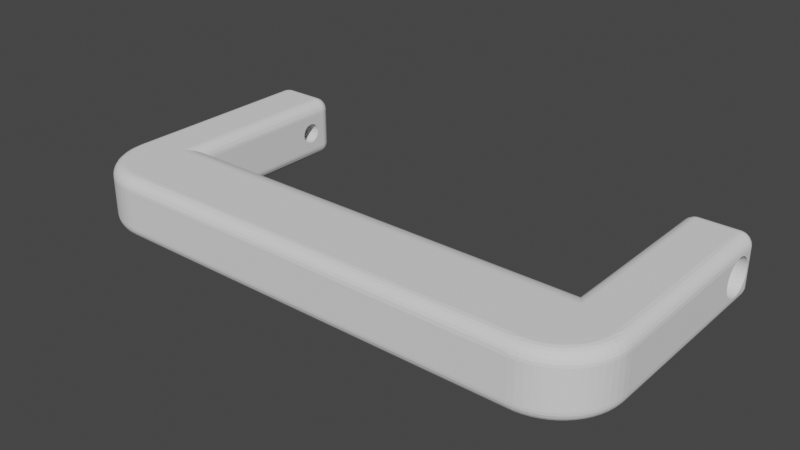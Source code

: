 # Source: handle.blend  (saved by Blender 3.2.14; exported with 4.5.12 LTS)
import bpy
from mathutils import Matrix  # noqa: F401  (used for matrix-valued properties, if any)

bpy.ops.wm.read_factory_settings(use_empty=True)
scene = bpy.context.scene
scene.name = 'Scene'

# ---- collections
col_collection = bpy.data.collections.new('Collection'); scene.collection.children.link(col_collection)

# ---- world
world_world = bpy.data.worlds.new('World'); scene.world = world_world
world_world.use_nodes = True; world_world.node_tree.nodes.clear()
_N = world_world.node_tree.nodes; _L = world_world.node_tree.links
n0 = _N.new('ShaderNodeOutputWorld'); n0.name = 'World Output'; n0.location = (300, 300)
n1 = _N.new('ShaderNodeBackground'); n1.name = 'Background'; n1.location = (10, 300)
n1.inputs[0].default_value = (0.05088, 0.05088, 0.05088, 1.0)
_L.new(n1.outputs[0], n0.inputs[0])
n0.is_active_output = True
world_world.color = (0.05088, 0.05088, 0.05088)
world_world.use_sun_shadow = False
world_world.sun_shadow_jitter_overblur = 0.0

# ---- meshes
me_suitcase_handle_bar = bpy.data.meshes.new('Suitcase_Handle_Bar')
me_suitcase_handle_bar.from_pydata([(-69.3, 17.65, 12.0), (-69.3, 22.1, 12.0), (-69.3, 18.19, 11.96), (52.06, -36.86, 0.195), (52.32, -37.45, 0.531), (50.7, -37.37, 0.195), (-69.3, 18.77, 11.85), (-69.3, 19.32, 11.66), (-69.3, 20.78, 10.68), (-69.3, 21.17, 10.24), (-69.3, 20.34, 11.07), (-69.3, 19.85, 11.4), (-69.3, 21.76, 9.223), (-69.3, 21.5, 9.751), (52.7, -38.32, 1.606), (51.18, -38.89, 1.606), (52.54, -37.95, 1.011), (-69.3, 21.95, 8.665), (-69.3, 22.1, 7.531), (-69.3, 22.06, 8.088), (52.81, -38.56, 2.282), (-69.3, 22.1, 7.469), (-69.3, 22.1, 3.0), (-69.3, 22.06, 6.912), (-69.3, 21.95, 6.335), (-69.3, 21.76, 5.777), (-69.3, 21.5, 5.249), (-69.3, 21.17, 4.759), (52.92, -38.6, 3.0), (51.44, -39.17, 3.0), (-69.3, 20.78, 4.316), (49.91, -39.57, 3.0), (51.26, -39.13, 2.282), (-69.3, 20.34, 3.928), (-69.3, 19.85, 3.601), (-69.3, 19.32, 3.34), (-69.3, 18.77, 3.151), (-69.3, 17.63, 3.0), (-69.3, 18.19, 3.036), (49.6, -39.28, 1.606), (-69.3, 15.88, 11.66), (-69.3, 15.35, 11.4), (-69.3, -24.9, 12.0), (-69.3, 16.43, 11.85), (-69.3, 17.01, 11.96), (-69.3, 17.55, 12.0), (49.65, -39.54, 2.282), (-69.3, 13.14, 6.912), (-69.3, -24.9, 3.0), (-69.3, 13.1, 7.5), (-69.3, 13.14, 8.088), (-69.3, 15.35, 3.601), (-69.3, 15.88, 3.34), (51.05, -38.5, 1.011), (49.52, -38.88, 1.011), (-69.3, 14.86, 3.928), (50.89, -37.98, 0.531), (-69.3, 13.7, 5.249), (-69.3, 13.44, 5.777), (-69.3, 13.25, 6.335), (-69.3, 14.42, 10.68), (-69.3, 14.03, 10.24), (-69.3, 13.7, 9.751), (-69.3, 14.86, 11.07), (-69.3, 13.44, 9.223), (-69.3, 13.25, 8.665), (-69.3, 17.57, 3.0), (-69.3, 17.01, 3.036), (-69.3, 16.43, 3.151), (46.76, -37.57, 0.075), (46.76, -36.9, 0.0), (48.94, -36.68, 0.0), (-69.3, 14.03, 4.759), (-69.3, 14.42, 4.316), (49.15, -37.03, 0.022), (49.41, -38.35, 0.531), (47.9, -38.56, 0.531), (49.29, -37.72, 0.195), (47.98, -39.51, 1.606), (47.95, -39.1, 1.011), (46.76, -39.24, 1.13), (46.76, -38.77, 0.655), (47.85, -37.92, 0.195), (46.76, -38.2, 0.297), (48.0, -39.76, 2.282), (46.76, -39.9, 12.0), (-54.16, -39.9, 12.0), (46.76, -39.9, 3.0), (46.76, -39.6, 1.698), (48.34, -39.82, 3.0), (46.76, -39.83, 2.332), (-54.16, -39.9, 3.0), (58.78, -26.35, 0.0), (49.79, -21.9, 0.0), (58.87, 22.1, 0.0), (49.79, 22.1, 0.0), (57.49, -30.48, 0.0), (28.97, -21.9, 0.0), (28.39, -15.07, 5.462), (46.76, -15.22, 4.904), (28.39, -15.41, 4.386), (28.97, -36.9, 0.0), (12.58, -21.9, 0.0), (-20.18, -36.84, 15.0), (-19.08, -37.08, 14.99), (4.392, -36.9, 0.0), (32.32, -39.02, 0.879), (-11.99, -21.9, 0.0), (-54.16, -14.9, 7.5), (6.998, -14.91, 6.577), (-14.4, -14.91, 6.577), (46.76, -14.98, 5.94), (28.39, -15.07, 9.538), (46.76, -14.98, 9.06), (6.998, -14.91, 8.423), (49.79, -21.9, 15.0), (-56.68, -21.13, 14.96), (37.79, -21.9, 15.0), (-17.08, -21.9, 0.0), (-35.79, -15.07, 5.462), (-28.38, -36.9, 0.0), (-28.38, -21.9, 0.0), (-36.57, -21.9, 0.0), (10.7, -39.02, 0.879), (17.9, -38.45, 0.433), (25.11, -39.47, 1.448), (-54.16, -39.83, 2.332), (-25.34, -37.08, 0.005), (-56.68, -21.13, 0.042), (-35.79, -15.07, 9.538), (28.39, -15.41, 10.61), (-44.76, -36.9, 0.0), (17.7, -16.57, 12.53), (28.39, -15.91, 11.62), (-25.1, -16.57, 12.53), (32.32, -37.79, 0.136), (-54.16, -37.57, 0.075), (-57.19, 22.1, 0.0), (-57.19, -21.9, 0.0), (-66.27, 22.1, 0.0), (-54.16, -14.98, 5.94), (-14.4, -14.91, 8.423), (-35.79, -15.91, 11.62), (46.85, -16.72, 2.288), (-19.75, -16.57, 2.465), (46.78, -16.42, 2.639), (-35.79, -15.41, 10.61), (23.37, -21.9, 15.0), (-54.16, -36.9, 0.0), (-63.42, -32.54, 0.0), (-56.34, -36.68, 0.0), (-65.92, -27.77, 0.0), (-66.18, -26.35, 0.0), (-66.27, -24.9, 0.0), (61.9, 17.65, 12.0), (61.9, 18.19, 11.96), (61.9, 22.1, 12.0), (-32.54, -39.47, 1.448), (-54.16, -39.24, 1.13), (-39.75, -39.02, 0.879), (61.9, 18.77, 11.85), (-54.16, -38.2, 0.297), (-32.54, -38.45, 0.433), (-54.16, -38.77, 0.655), (61.9, 19.32, 11.66), (61.9, 19.85, 11.4), (61.9, 22.1, 3.0), (61.9, 19.32, 3.34), (61.9, 18.77, 3.151), (-54.16, -16.15, 3.0), (-54.18, -16.42, 2.64), (61.9, 21.95, 6.335), (61.9, 22.06, 6.912), (61.9, 22.1, 7.469), (61.9, 21.76, 5.777), (61.9, 21.5, 5.249), (-55.32, 23.74, 13.7), (-55.41, 23.02, 14.25), (-54.98, 23.25, 13.7), (17.7, -19.29, 0.506), (-55.67, -19.55, 0.406), (-35.79, -18.28, 1.01), (61.9, 20.78, 4.316), (61.9, 21.17, 4.759), (61.9, 20.34, 3.928), (61.9, 19.85, 3.601), (61.9, 20.34, 11.07), (61.9, 20.78, 10.68), (61.9, 21.17, 10.24), (61.9, 21.5, 9.751), (61.9, 21.76, 9.223), (-55.3, 24.44, 12.0), (-54.94, 24.08, 12.36), (-54.82, 23.97, 12.0), (61.9, 22.06, 8.088), (61.9, 21.95, 8.665), (61.9, 22.1, 7.531), (61.9, 17.63, 3.0), (61.9, 18.19, 3.036), (-54.82, 22.1, 13.87), (-54.46, 22.1, 13.3), (-54.77, 22.69, 13.7), (-54.44, 22.77, 13.06), (-54.68, 23.4, 13.06), (-54.24, 22.1, 12.67), (-54.53, 23.48, 12.36), (-54.27, 22.81, 12.36), (-54.16, 22.1, 12.0), (-54.24, 22.77, 12.0), (-54.46, 23.4, 12.0), (61.9, -24.9, 12.0), (61.9, 17.01, 11.96), (61.9, 17.55, 12.0), (61.9, 15.88, 11.66), (61.9, 16.43, 11.85), (9.413, -21.9, 15.0), (-20.18, -21.9, 15.0), (61.9, 13.1, 7.5), (61.9, 13.14, 8.088), (61.9, 13.14, 6.912), (61.9, -24.9, 3.0), (61.9, 17.57, 3.0), (61.9, 17.01, 3.036), (61.9, 16.43, 3.151), (-55.77, 24.13, 13.7), (-56.31, 24.41, 13.7), (-56.48, 23.96, 14.25), (61.9, 15.35, 3.601), (61.9, 15.88, 3.34), (-56.05, 23.74, 14.25), (61.9, 14.03, 4.759), (61.9, 13.7, 5.249), (61.9, 14.86, 3.928), (61.9, 14.42, 4.316), (-55.58, 24.41, 13.06), (61.9, 13.44, 5.777), (-56.19, 24.72, 13.06), (-35.79, -15.41, 4.386), (61.9, 13.25, 6.335), (-55.07, 23.96, 13.06), (-35.79, -15.91, 3.379), (28.39, -15.91, 3.379), (61.9, 14.86, 11.07), (61.9, 15.35, 11.4), (61.9, 13.7, 9.751), (61.9, 13.44, 9.223), (61.9, 14.03, 10.24), (61.9, 14.42, 10.68), (-56.69, 23.4, 14.66), (-55.69, 23.42, 14.25), (-54.25, -16.72, 2.291), (-55.88, 22.59, 14.66), (61.9, 13.25, 8.665), (-54.48, -17.38, 1.656), (-55.24, 22.58, 14.25), (-55.3, 22.1, 14.35), (-55.88, 22.1, 14.7), (-56.52, 22.35, 14.91), (-56.71, 22.63, 14.91), (-56.51, 22.1, 14.93), (58.87, 25.1, 12.0), (49.79, 25.1, 3.0), (49.79, 25.1, 12.0), (58.87, 25.1, 3.0), (-56.85, 24.89, 13.06), (-56.89, 24.55, 13.7), (-56.12, 24.89, 12.36), (-66.27, 25.1, 12.0), (-57.19, 25.1, 12.0), (-57.19, 25.1, 3.0), (-66.27, 25.1, 3.0), (-56.83, 25.06, 12.36), (-55.48, 24.55, 12.36), (-57.19, 25.02, 12.67), (-55.88, 24.8, 12.0), (-56.51, 25.02, 12.0), (49.79, 22.1, 15.0), (58.87, 22.1, 15.0), (-57.19, 23.97, 14.35), (-57.19, 23.4, 14.7), (-57.19, 24.44, 13.87), (58.87, -24.9, 15.0), (-66.27, 24.44, 13.87), (-57.19, 22.77, 14.93), (55.02, -33.59, 15.0), (-57.19, 22.1, 15.0), (46.76, -36.9, 15.0), (-66.27, 22.77, 14.93), (-66.27, 23.4, 14.7), (-66.27, 23.97, 14.35), (-54.82, 23.97, 3.0), (-55.88, 24.8, 3.0), (-56.51, 25.02, 3.0), (-54.16, 22.1, 3.0), (-54.24, 22.77, 3.0), (-54.16, 20.1, 7.5), (-54.16, 19.98, 8.273), (-54.16, 19.07, 9.525), (-54.16, 18.37, 9.88), (-54.16, 19.62, 8.971), (-64.4, 19.07, 9.525), (-64.4, 19.98, 8.273), (-64.4, 19.62, 8.971), (-64.4, 18.37, 9.88), (-54.16, 19.98, 6.727), (-54.16, 19.07, 5.475), (-54.16, 18.37, 5.12), (-54.16, 19.62, 6.029), (-54.16, 17.6, 4.997), (-64.4, 19.62, 6.029), (-64.4, 18.37, 5.12), (-64.4, 19.07, 5.475), (-54.46, 23.4, 3.0), (-54.53, 23.48, 2.638), (-54.94, 24.08, 2.638), (-54.27, 22.81, 2.638), (-54.24, 22.1, 2.332), (-55.07, 23.96, 1.936), (-54.68, 23.4, 1.936), (-54.44, 22.77, 1.936), (-54.46, 22.1, 1.698), (-54.77, 22.69, 1.296), (-54.98, 23.25, 1.296), (-54.82, 22.1, 1.13), (-55.24, 22.58, 0.754), (-55.3, 24.44, 3.0), (-56.12, 24.89, 2.638), (-55.48, 24.55, 2.638), (-56.83, 25.06, 2.638), (-55.58, 24.41, 1.936), (-56.19, 24.72, 1.936), (-56.85, 24.89, 1.936), (-55.77, 24.13, 1.296), (-56.31, 24.41, 1.296), (-56.89, 24.55, 1.296), (-57.19, 23.97, 0.655), (-56.05, 23.74, 0.754), (-56.48, 23.96, 0.754), (-56.69, 23.4, 0.344), (-55.32, 23.74, 1.296), (-55.41, 23.02, 0.754), (-55.69, 23.42, 0.754), (-56.71, 22.63, 0.087), (-57.19, 22.77, 0.075), (-57.19, 23.4, 0.297), (-55.3, 22.1, 0.655), (-55.88, 22.59, 0.344), (-55.88, 22.1, 0.297), (-56.52, 22.35, 0.087), (-56.51, 22.1, 0.075), (-55.05, 7.433, 0.879), (-54.6, 7.433, 1.448), (-57.19, 25.02, 2.332), (-57.19, 24.44, 1.13), (-66.27, 23.97, 0.655), (-66.27, 24.44, 1.13), (-66.27, 23.4, 0.297), (-66.27, 22.77, 0.075), (-66.27, 25.02, 2.332), (-66.61, 24.89, 1.936), (-64.4, 18.77, 11.85), (-64.4, 18.19, 11.96), (-64.4, 19.32, 11.66), (-64.4, 19.85, 11.4), (-67.16, 24.41, 13.7), (-66.98, 23.96, 14.25), (-66.57, 24.55, 13.7), (-66.27, 22.1, 15.0), (-66.77, 23.4, 14.66), (-66.94, 22.35, 14.91), (-66.75, 22.63, 14.91), (-66.95, 22.1, 14.93), (-66.27, 25.02, 12.67), (-66.61, 24.89, 13.06), (-67.28, 24.72, 13.06), (-66.64, 25.06, 12.36), (-66.95, 25.02, 12.0), (-67.41, 23.74, 14.25), (-67.69, 24.13, 13.7), (-67.88, 24.41, 13.06), (-67.78, 23.42, 14.25), (-68.14, 23.74, 13.7), (-68.05, 23.02, 14.25), (-67.58, 22.59, 14.66), (-68.48, 23.25, 13.7), (-67.59, 22.1, 14.7), (-68.16, 22.1, 14.35), (-68.22, 22.58, 14.25), (-68.69, 22.69, 13.7), (-68.64, 22.1, 13.87), (-69.0, 22.1, 13.3), (-67.34, 24.89, 12.36), (-67.59, 24.8, 12.0), (-67.98, 24.55, 12.36), (-68.39, 23.96, 13.06), (-68.52, 24.08, 12.36), (-68.16, 24.44, 12.0), (-68.64, 23.97, 12.0), (-68.93, 23.48, 12.36), (-68.78, 23.4, 13.06), (-69.19, 22.81, 12.36), (-69.02, 22.77, 13.06), (-69.22, 22.1, 12.67), (-69.0, 23.4, 12.0), (-69.22, 22.77, 12.0), (-69.28, 17.6, 12.13), (-57.19, -21.9, 15.0), (-69.3, 17.6, 12.0), (-64.4, 17.6, 12.0), (-64.4, 20.34, 11.07), (-69.3, 22.1, 7.5), (-64.4, 20.1, 7.5), (-64.4, 17.6, 10.0), (-54.16, 17.6, 10.0), (-32.64, -36.83, 15.0), (-64.4, 20.78, 10.68), (-64.4, 21.17, 10.24), (-64.4, 21.5, 9.751), (-64.4, 21.76, 9.223), (-64.4, 21.95, 8.665), (-64.4, 22.06, 8.088), (-64.4, 22.1, 7.5), (-69.22, 22.77, 3.0), (-68.64, 23.97, 3.0), (-64.4, 19.98, 6.727), (-64.4, 22.06, 6.912), (-64.4, 21.95, 6.335), (-66.95, 25.02, 3.0), (-67.59, 24.8, 3.0), (-68.16, 24.44, 3.0), (-69.0, 23.4, 3.0), (-64.4, 17.6, 4.997), (-64.4, 21.17, 4.759), (-64.4, 20.78, 4.316), (-64.4, 21.76, 5.777), (-64.4, 21.5, 5.249), (-64.4, 20.34, 3.928), (-64.4, 19.85, 3.601), (-64.4, 19.32, 3.34), (-64.4, 18.77, 3.151), (-64.4, 18.19, 3.036), (-55.62, -36.81, 15.0), (-64.4, 17.6, 2.998), (-64.4, 17.01, 3.036), (-66.57, 24.55, 1.296), (-66.18, -26.35, 15.0), (-66.64, 25.06, 2.638), (-67.28, 24.72, 1.936), (-67.16, 24.41, 1.296), (-63.42, -32.54, 15.0), (-67.88, 24.41, 1.936), (61.79, 22.81, 12.36), (61.82, 22.1, 12.67), (61.82, 22.77, 12.0), (-66.98, 23.96, 0.754), (61.76, 6.433, 12.89), (61.9, 17.6, 12.0), (57.0, 17.6, 12.0), (57.0, 18.19, 11.96), (-66.77, 23.4, 0.344), (57.0, 19.85, 11.4), (-67.41, 23.74, 0.754), (-66.94, 22.35, 0.087), (-66.75, 22.63, 0.087), (-67.58, 22.59, 0.344), (61.82, 22.77, 3.0), (61.9, 22.1, 7.5), (-66.95, 22.1, 0.075), (61.6, 23.4, 12.0), (61.6, 23.4, 3.0), (57.0, 21.76, 5.777), (57.0, 21.5, 5.249), (57.0, 22.06, 8.088), (57.0, 22.1, 7.5), (57.0, 22.06, 6.912), (-67.34, 24.89, 2.638), (57.0, 20.78, 4.316), (57.0, 19.85, 3.601), (-68.52, 24.08, 2.638), (57.0, 20.34, 11.07), (57.0, 20.78, 10.68), (-67.98, 24.55, 2.638), (-67.69, 24.13, 1.296), (61.79, 22.81, 2.638), (-68.39, 23.96, 1.936), (61.82, 22.1, 2.332), (-68.93, 23.48, 2.638), (-69.19, 22.81, 2.638), (-69.22, 22.1, 2.332), (61.76, -9.233, 2.107), (61.9, 17.6, 2.998), (57.0, 18.19, 3.036), (57.0, 18.77, 3.151), (57.0, 17.6, 2.998), (-68.78, 23.4, 1.936), (-68.14, 23.74, 1.296), (57.0, 14.86, 11.07), (57.0, 15.35, 11.4), (57.0, 16.43, 11.85), (57.0, 17.01, 11.96), (57.0, 13.14, 8.088), (-69.0, 22.1, 1.698), (-69.02, 22.77, 1.936), (-68.69, 22.69, 1.296), (-68.48, 23.25, 1.296), (57.0, 13.25, 6.335), (57.0, 13.14, 6.912), (57.0, 17.01, 3.036), (-68.05, 23.02, 0.754), (-67.78, 23.42, 0.754), (-67.59, 22.1, 0.297), (-68.16, 22.1, 0.655), (-68.22, 22.58, 0.754), (57.0, 15.88, 3.34), (-68.64, 22.1, 1.13), (-40.13, -39.02, 14.12), (-54.16, -39.24, 13.87), (-33.11, -39.47, 13.55), (57.0, 15.35, 3.601), (57.0, 14.42, 4.316), (57.0, 14.03, 4.759), (57.0, 13.44, 9.223), (-68.41, 9.913, 0.879), (57.0, 14.03, 10.24), (-54.16, -39.83, 12.67), (-15.57, -39.9, 12.18), (57.0, 14.42, 10.68), (-69.3, 17.6, 2.998), (61.82, -24.9, 12.67), (-55.62, 7.433, 14.57), (61.82, -24.9, 2.332), (61.72, -26.54, 12.72), (61.82, -26.47, 12.0), (-54.17, 7.433, 12.18), (-54.16, -6.976, 12.0), (61.79, -25.72, 2.282), (61.82, -26.47, 3.0), (-54.16, 15.22, 8.273), (-54.16, 15.1, 7.5), (-54.16, 16.83, 9.88), (-54.16, 16.13, 9.525), (-54.16, 15.58, 8.971), (60.29, 24.13, 13.7), (60.01, 23.74, 14.25), (60.38, 23.42, 14.25), (-64.4, 15.22, 8.273), (59.76, 24.41, 13.7), (60.48, 24.41, 13.06), (-64.4, 15.58, 8.971), (-64.4, 16.13, 9.525), (-64.4, 16.83, 9.88), (60.74, 23.74, 13.7), (-54.16, 1.216, 3.0), (59.93, 23.02, 14.66), (-54.16, 16.13, 5.475), (-54.16, 16.83, 5.12), (-54.16, 15.58, 6.029), (60.19, 22.1, 14.7), (60.65, 23.02, 14.25), (-64.4, 15.22, 6.727), (-54.16, 15.22, 6.727), (-64.4, 15.58, 6.029), (61.08, 23.25, 13.7), (-64.4, 16.13, 5.475), (60.82, 22.58, 14.25), (60.76, 22.1, 14.35), (61.24, 22.1, 13.87), (61.29, 22.69, 13.7), (-68.41, 6.433, 14.12), (-69.16, -9.233, 12.89), (60.58, 24.55, 12.36), (60.99, 23.96, 13.06), (61.12, 24.08, 12.36), (59.88, 24.72, 13.06), (59.94, 24.89, 12.36), (-64.4, 15.88, 11.66), (-64.4, 15.35, 11.4), (-64.4, 16.43, 11.85), (-64.4, 17.01, 11.96), (61.24, 23.97, 12.0), (60.76, 24.44, 12.0), (60.19, 24.8, 12.0), (-64.4, 15.1, 7.5), (61.38, 23.4, 13.06), (61.53, 23.48, 12.36), (-64.4, 13.14, 6.912), (-64.4, 13.25, 6.335), (-64.4, 13.7, 5.249), (-64.4, 13.44, 5.777), (-64.4, 13.1, 7.5), (61.62, 22.77, 13.06), (61.6, 22.1, 13.3), (-64.4, 13.25, 8.665), (-64.4, 13.44, 9.223), (-64.4, 13.14, 8.088), (-64.4, 14.86, 3.928), (-64.4, 14.42, 4.316), (-64.4, 16.83, 5.12), (-64.4, 15.35, 3.601), (-64.4, 15.88, 3.34), (-64.4, 16.43, 3.151), (-64.4, 14.03, 4.759), (59.58, 23.96, 14.25), (58.87, 23.97, 14.35), (59.52, 23.33, 14.66), (59.17, 24.55, 13.7), (58.87, 24.44, 13.87), (-64.4, 14.42, 10.68), (-64.4, 14.86, 11.07), (-64.4, 13.7, 9.751), (59.21, 24.89, 13.06), (-64.4, 14.03, 10.24), (49.79, 23.97, 14.35), (49.79, 24.44, 13.87), (59.04, 23.48, 14.66), (58.87, 23.4, 14.7), (59.41, 22.58, 14.91), (-67.84, 3.819, 0.433), (58.87, 22.77, 14.93), (59.55, 22.1, 14.93), (59.24, 25.06, 12.36), (58.87, 25.02, 12.67), (59.55, 25.02, 12.0), (-69.22, -24.9, 2.332), (60.19, 24.8, 3.0), (59.55, 25.02, 3.0), (-54.6, 7.433, 13.55), (-55.05, 7.433, 14.12), (57.0, 18.77, 11.85), (57.0, 19.32, 11.66), (-57.01, -7.233, 14.99), (49.79, 22.77, 14.93), (49.79, 25.02, 12.67), (49.45, 24.89, 13.06), (57.0, 17.6, 10.0), (57.0, 18.37, 9.88), (-55.62, 7.433, 0.433), (57.0, 20.1, 7.5), (57.0, 19.98, 8.273), (57.0, 21.95, 8.665), (57.0, 21.76, 9.223), (46.76, 18.37, 9.88), (57.0, 19.07, 9.525), (57.0, 21.17, 10.24), (57.0, 21.5, 9.751), (57.0, 19.62, 8.971), (61.24, 23.97, 3.0), (60.76, 24.44, 3.0), (-54.6, -7.233, 1.448), (-54.3, -7.233, 2.107), (57.0, 17.6, 4.997), (57.0, 18.37, 5.12), (57.0, 19.07, 5.475), (57.0, 19.98, 6.727), (57.0, 19.62, 6.029), (57.0, 21.95, 6.335), (57.0, 21.17, 4.759), (-68.86, -1.4, 13.55), (-68.41, -9.233, 14.12), (57.0, 20.34, 3.928), (57.0, 19.32, 3.34), (-68.86, 3.819, 1.448), (57.0, 16.43, 3.151), (57.0, 16.83, 5.12), (61.12, 24.08, 2.638), (60.58, 24.55, 2.638), (59.94, 24.89, 2.638), (-54.16, -15.22, 4.904), (60.48, 24.41, 1.936), (-54.6, -7.233, 13.55), (61.38, 23.4, 1.936), (60.99, 23.96, 1.936), (59.88, 24.72, 1.936), (59.76, 24.41, 1.296), (60.29, 24.13, 1.296), (-55.62, -7.233, 0.433), (-57.01, -7.233, 0.005), (61.53, 23.48, 2.638), (-67.84, -1.4, 14.57), (61.08, 23.25, 1.296), (61.29, 22.69, 1.296), (60.74, 23.74, 1.296), (-66.95, -24.9, 0.075), (-66.46, -2.275, 0.005), (61.62, 22.77, 1.936), (61.6, 22.1, 1.698), (-67.84, -14.46, 0.433), (-68.41, -14.46, 0.879), (-68.86, -14.46, 1.448), (60.38, 23.42, 0.754), (60.65, 23.02, 0.754), (60.01, 23.74, 0.754), (59.93, 23.02, 0.344), (59.52, 23.33, 0.344), (61.24, 22.1, 1.13), (60.82, 22.58, 0.754), (60.76, 22.1, 0.655), (60.19, 22.1, 0.297), (58.87, 25.02, 2.332), (49.79, 25.02, 2.332), (59.24, 25.06, 2.638), (59.21, 24.89, 1.936), (59.17, 24.55, 1.296), (58.87, 24.44, 1.13), (58.87, 23.97, 0.655), (59.58, 23.96, 0.754), (59.04, 23.48, 0.344), (58.87, 23.4, 0.297), (49.79, 23.97, 0.655), (-55.21, -18.8, 14.27), (-54.82, -18.09, 13.87), (59.41, 22.58, 0.087), (59.55, 22.1, 0.075), (58.87, 22.77, 0.075), (-56.17, -20.34, 14.82), (-54.16, -16.15, 12.0), (-54.16, -14.98, 9.06), (-56.17, -20.34, 0.176), (49.45, 24.89, 1.936), (49.79, 23.4, 0.297), (49.79, 22.77, 0.075), (49.79, 23.4, 14.7), (49.62, 23.48, 14.66), (49.49, 24.55, 13.7), (48.9, 24.41, 13.7), (49.12, 22.1, 14.93), (49.15, 22.43, 14.91), (49.43, 25.06, 12.36), (49.08, 23.96, 14.25), (48.37, 24.13, 13.7), (48.65, 23.74, 14.25), (48.78, 24.72, 13.06), (48.18, 24.41, 13.06), (49.14, 23.33, 14.66), (48.29, 23.42, 14.25), (49.31, 22.63, 14.91), (48.74, 23.02, 14.66), (48.47, 22.1, 14.7), (48.01, 23.02, 14.25), (47.58, 23.25, 13.7), (47.92, 23.74, 13.7), (47.84, 22.58, 14.25), (47.42, 22.1, 13.87), (47.9, 22.1, 14.35), (-68.64, -24.9, 13.87), (-69.0, -24.9, 13.3), (48.72, 24.89, 12.36), (47.54, 24.08, 12.36), (47.67, 23.96, 13.06), (-67.59, -24.9, 14.7), (-68.16, -24.9, 0.655), (48.08, 24.55, 12.36), (49.12, 25.02, 12.0), (48.47, 24.8, 12.0), (47.9, 24.44, 12.0), (47.42, 23.97, 12.0), (49.12, 25.02, 3.0), (47.28, 23.4, 13.06), (47.37, 22.69, 13.7), (47.06, 22.1, 13.3), (47.13, 23.48, 12.36), (47.04, 22.77, 13.06), (46.84, 22.1, 12.67), (46.87, 22.81, 12.36), (47.06, 23.4, 12.0), (46.84, 22.77, 12.0), (46.76, 22.1, 12.0), (46.76, 20.1, 7.5), (-55.67, -19.55, 14.59), (-25.1, -19.29, 14.49), (46.76, 17.6, 10.0), (48.47, 24.8, 3.0), (47.42, 23.97, 3.0), (46.76, 19.62, 8.971), (46.76, 19.98, 8.273), (46.76, 19.07, 9.525), (46.76, 18.37, 5.12), (46.76, 19.98, 6.727), (46.76, 19.62, 6.029), (46.84, 22.77, 3.0), (46.76, 22.1, 3.0), (46.76, 19.07, 5.475), (46.76, 17.6, 4.997), (-54.16, -37.57, 14.93), (-54.16, -38.2, 14.7), (-33.11, -38.45, 14.57), (49.79, 24.44, 1.13), (49.49, 24.55, 1.296), (-54.16, -39.6, 13.3), (49.43, 25.06, 2.638), (49.62, 23.48, 0.344), (49.14, 23.33, 0.344), (-54.48, -17.38, 13.34), (28.39, -18.28, 13.99), (-54.25, -16.72, 12.71), (49.15, 22.43, 0.087), (49.12, 22.1, 0.075), (49.31, 22.63, 0.087), (47.9, 24.44, 3.0), (48.72, 24.89, 2.638), (48.08, 24.55, 2.638), (47.54, 24.08, 2.638), (48.78, 24.72, 1.936), (48.18, 24.41, 1.936), (48.9, 24.41, 1.296), (48.37, 24.13, 1.296), (-54.16, -15.22, 10.1), (47.67, 23.96, 1.936), (-54.16, -15.62, 11.08), (-54.16, -15.62, 3.916), (-55.21, -18.8, 0.726), (-54.82, -18.09, 1.13), (49.08, 23.96, 0.754), (48.65, 23.74, 0.754), (48.29, 23.42, 0.754), (47.58, 23.25, 1.296), (47.92, 23.74, 1.296), (47.37, 22.69, 1.296), (47.04, 22.77, 1.936), (48.74, 23.02, 0.344), (48.47, 22.1, 0.297), (48.01, 23.02, 0.754), (47.84, 22.58, 0.754), (47.9, 22.1, 0.655), (47.42, 22.1, 1.13), (47.65, 9.913, 0.879), (47.06, 23.4, 3.0), (47.13, 23.48, 2.638), (46.87, 22.81, 2.638), (46.84, 22.1, 2.332), (47.06, 22.1, 1.698), (47.28, 23.4, 1.936), (61.01, 6.433, 14.12), (57.0, 15.88, 11.66), (57.0, 16.83, 9.88), (57.0, 15.22, 8.273), (57.0, 15.1, 7.5), (57.0, 13.1, 7.5), (57.0, 15.58, 8.971), (57.0, 13.7, 9.751), (57.0, 13.25, 8.665), (57.0, 15.22, 6.727), (57.0, 15.58, 6.029), (57.0, 14.86, 3.928), (57.0, 16.13, 5.475), (57.0, 13.7, 5.249), (57.0, 13.44, 5.777), (57.0, 16.13, 9.525), (61.01, 6.433, 0.879), (61.46, -1.4, 1.448), (47.65, 6.85, 14.12), (47.2, 6.85, 13.55), (48.22, 6.85, 14.57), (46.76, 15.22, 8.273), (46.76, 15.1, 7.5), (46.76, 15.58, 8.971), (46.76, -6.976, 12.0), (46.76, 16.13, 9.525), (46.76, 16.83, 9.88), (46.76, 15.22, 6.727), (46.76, 1.216, 3.0), (46.76, 15.58, 6.029), (46.76, 16.13, 5.475), (46.76, 16.83, 5.12), (48.22, 3.819, 0.433), (61.46, -1.4, 13.55), (59.06, 6.433, 0.005), (47.2, 3.819, 1.448), (60.44, -1.4, 14.57), (59.77, -9.233, 14.86), (61.6, -24.9, 13.3), (60.44, -1.4, 0.433), (61.01, -9.233, 0.879), (60.76, -24.9, 0.655), (60.19, -24.9, 0.297), (47.2, -8.4, 13.55), (48.22, -8.4, 14.57), (48.77, -20.34, 14.82), (48.89, -2.275, 0.136), (47.81, -18.8, 0.726), (61.01, -9.233, 14.12), (61.24, -24.9, 13.87), (60.19, -24.9, 14.7), (61.24, -24.9, 1.13), (61.6, -24.9, 1.698), (49.61, -8.4, 14.99), (46.9, -8.4, 12.89), (46.76, -16.15, 12.0), (46.78, -16.42, 12.36), (46.76, -14.9, 7.5), (47.81, -18.8, 14.27), (48.27, -19.56, 14.6), (49.61, -14.46, 0.005), (46.9, -14.46, 2.107), (46.77, -14.46, 2.819), (47.2, -14.46, 1.448), (46.76, -15.22, 10.1), (59.55, -24.9, 0.075), (60.76, -24.9, 14.35), (59.55, -24.9, 14.93), (46.85, -16.72, 12.71), (46.76, -15.62, 11.08), (47.42, -18.09, 13.87), (47.09, -17.39, 13.35), (49.29, -21.14, 14.96), (46.76, -15.62, 3.916), (48.77, -20.34, 0.175), (49.29, -21.14, 0.042), (46.76, -16.15, 3.0), (-69.22, -24.9, 12.67), (-68.16, -24.9, 14.35), (-68.64, -24.9, 1.13), (-69.19, -25.72, 12.72), (47.42, -18.09, 1.129), (47.09, -17.39, 1.65), (-66.95, -24.9, 14.93), (-67.33, -25.62, 14.81), (-8.549, -39.76, 12.89), (-66.32, -27.6, 14.98), (-67.8, -27.16, 14.47), (-67.17, -27.05, 14.81), (-68.52, -25.68, 13.99), (-68.75, -27.31, 13.39), (-68.34, -27.24, 13.99), (-68.93, -25.71, 13.39), (-69.01, -27.35, 12.72), (-69.22, -26.47, 12.0), (-68.97, -28.02, 12.0), (48.27, -19.56, 0.404), (-66.85, -28.45, 14.81), (-65.43, -30.17, 14.98), (-66.38, -29.82, 14.81), (-68.64, -28.96, 12.72), (-68.39, -28.89, 13.39), (-68.0, -28.78, 13.99), (-67.47, -28.63, 14.47), (-67.87, -30.41, 13.39), (-67.48, -30.26, 13.99), (-68.56, -29.53, 12.0), (-68.97, -28.02, 3.0), (59.05, -26.93, 14.98), (59.63, -27.76, 14.81), (-66.98, -30.06, 14.47), (-66.32, -31.42, 14.47), (-65.0, -32.34, 14.81), (-64.41, -31.94, 14.98), (-68.11, -30.51, 12.72), (61.46, -26.51, 13.39), (60.26, -27.9, 14.47), (60.51, -26.41, 14.47), (57.39, -31.37, 14.98), (58.3, -29.55, 14.98), (-66.81, -31.68, 13.99), (-67.99, -31.0, 12.0), (-67.4, -32.0, 12.72), (-69.22, -26.47, 3.0), (-67.99, -31.0, 3.0), (-69.0, -24.9, 1.698), (-67.59, -24.9, 0.297), (61.05, -26.47, 13.99), (-67.03, -27.76, 0.195), (-68.45, -26.47, 1.011), (61.2, -28.1, 13.39), (-69.12, -26.54, 2.282), (-67.91, -26.41, 0.531), (-68.86, -26.51, 1.606), (-64.57, -32.92, 0.195), (-65.12, -30.77, 0.022), (-63.56, -33.01, 0.022), (61.57, -28.02, 12.0), (60.79, -28.01, 13.99), (60.75, -29.66, 13.39), (61.45, -28.16, 12.72), (61.0, -29.74, 12.72), (-66.63, -29.14, 0.195), (-67.66, -27.9, 0.531), (-68.19, -28.01, 1.011), (-68.6, -28.1, 1.606), (-67.76, -29.53, 1.011), (60.36, -29.53, 13.99), (-68.85, -28.16, 2.282), (61.16, -29.53, 12.0), (59.23, -29.14, 14.81), (-67.24, -29.35, 0.531), (59.84, -29.35, 14.47), (-65.39, -31.74, 0.195), (-66.08, -30.48, 0.195), (60.37, -31.26, 12.72), (60.59, -31.0, 12.0), (-66.67, -30.75, 0.531), (-68.56, -29.53, 3.0), (-67.54, -31.15, 1.606), (-67.77, -31.26, 2.282), (-68.15, -29.66, 1.606), (-68.4, -29.74, 2.282), (59.76, -30.98, 13.99), (60.14, -31.15, 13.39), (-67.16, -30.98, 1.011), (59.27, -30.75, 14.47), (23.03, -38.45, 14.57), (-57.22, -36.86, 14.98), (-56.69, -37.72, 14.81), (60.59, -31.0, 3.0), (-54.16, -38.77, 14.35), (58.69, -30.48, 14.81), (58.54, -32.08, 14.47), (-55.38, -39.51, 13.39), (-55.35, -39.1, 13.99), (-55.3, -38.56, 14.47), (-56.92, -38.88, 13.99), (-56.81, -38.35, 14.47), (-57.0, -39.28, 13.39), (-57.05, -39.54, 12.72), (-55.4, -39.76, 12.72), (59.87, -32.4, 12.0), (-58.45, -38.5, 13.99), (59.93, -25.62, 0.195), (-59.79, -35.91, 14.98), (-59.46, -36.86, 14.81), (61.12, -25.68, 1.011), (-58.1, -37.37, 14.81), (61.53, -25.71, 1.606), (60.94, -27.24, 1.011), (-60.75, -36.21, 14.81), (-59.72, -37.45, 14.47), (-61.08, -36.77, 14.47), (61.35, -27.31, 1.606), (61.61, -27.35, 2.282), (61.57, -28.02, 3.0), (60.4, -27.16, 0.531), (59.77, -27.05, 0.195), (-58.29, -37.98, 14.47), (-58.58, -38.89, 13.39), (-58.65, -39.13, 12.72), (-57.31, -39.57, 12.0), (44.08, -39.02, 14.12), (44.08, -39.47, 13.55), (46.76, -39.24, 13.87), (-58.84, -39.17, 12.0), (-57.31, -39.57, 3.0), (-55.74, -39.82, 3.0), (-61.35, -37.24, 13.99), (-59.94, -37.95, 13.99), (-61.56, -37.59, 13.39), (-60.1, -38.32, 13.39), (-60.21, -38.56, 12.72), (-60.32, -38.6, 12.0), (-61.69, -37.81, 12.72), (60.6, -28.78, 1.011), (-55.74, -39.82, 12.0), (-58.84, -39.17, 3.0), (-60.32, -38.6, 3.0), (-54.51, -37.26, 0.022), (58.92, -27.6, 0.022), (44.08, -39.76, 12.89), (46.76, -39.83, 12.67), (-56.55, -37.01, 0.022), (-59.17, -36.2, 0.022), (61.16, -29.53, 3.0), (60.07, -28.63, 0.531), (61.24, -28.96, 2.282), (-54.57, -39.55, 1.606), (-54.16, -39.6, 1.698), (60.99, -28.89, 1.606), (-54.54, -38.6, 0.531), (-56.06, -38.47, 0.531), (58.98, -29.82, 0.195), (-56.19, -39.42, 1.606), (-55.97, -37.84, 0.195), (-57.4, -37.56, 0.195), (60.71, -30.51, 2.282), (-56.14, -39.01, 1.011), (60.0, -32.0, 2.282), (-56.23, -39.67, 2.282), (59.58, -30.06, 0.531), (-57.79, -39.11, 1.606), (60.08, -30.26, 1.011), (-57.86, -39.36, 2.282), (60.47, -30.41, 1.606), (-61.54, -34.85, 0.022), (-58.78, -37.13, 0.195), (59.41, -31.68, 1.011), (58.92, -31.42, 0.531), (58.36, -31.12, 0.195), (58.13, -32.71, 0.531), (57.01, -31.94, 0.022), (55.69, -33.51, 0.022), (-59.01, -37.73, 0.531), (-57.56, -38.19, 0.531), (-59.2, -38.24, 1.011), (59.01, -32.36, 13.99), (57.99, -31.74, 14.81), (-59.44, -38.87, 2.282), (56.15, -33.01, 14.98), (59.58, -32.71, 12.72), (59.36, -32.58, 13.39), (58.43, -33.9, 13.39), (58.11, -33.65, 13.99), (-60.41, -37.13, 0.531), (-57.69, -38.71, 1.011), (57.68, -33.32, 14.47), (58.64, -34.06, 12.72), (-60.84, -37.98, 1.606), (-59.35, -38.63, 1.606), (59.01, -33.72, 12.0), (-60.96, -38.21, 2.282), (57.07, -34.83, 13.99), (58.01, -34.94, 12.0), (57.55, -35.3, 12.72), (54.14, -34.85, 14.98), (-60.65, -37.61, 1.011), (51.76, -36.2, 14.98), (49.15, -37.01, 14.98), (-62.25, -37.17, 1.606), (-62.03, -36.83, 1.011), (56.21, -34.01, 14.81), (56.67, -34.46, 14.47), (55.9, -35.9, 13.99), (55.55, -35.48, 14.47), (57.36, -35.12, 13.39), (-64.1, -33.48, 14.81), (56.89, -36.05, 12.0), (-61.55, -34.86, 14.98), (56.17, -36.21, 13.39), (-61.97, -35.43, 14.81), (-63.09, -34.51, 14.81), (-63.53, -34.98, 14.47), (-64.59, -33.9, 14.47), (-65.0, -34.26, 13.99), (-63.9, -35.38, 13.99), (56.33, -36.41, 12.72), (55.66, -37.03, 12.0), (-65.53, -32.71, 14.47), (-65.98, -33.02, 13.99), (55.66, -37.03, 3.0), (-65.98, -33.02, 13.99), (53.97, -35.84, 14.81), (54.33, -36.37, 14.47), (54.62, -36.83, 13.99), (54.85, -37.17, 13.39), (54.99, -37.38, 12.72), (-67.17, -31.88, 13.39), (54.33, -37.89, 12.0), (-66.53, -33.4, 12.72), (-66.32, -33.25, 13.39), (52.72, -36.56, 14.81), (-65.98, -33.02, 13.99), (53.56, -38.21, 12.72), (-65.32, -34.53, 13.39), (-67.27, -32.4, 3.0), (-67.27, -32.4, 12.0), (-65.51, -34.69, 12.72), (-66.41, -33.72, 12.0), (-65.41, -34.94, 12.0), (-62.35, -35.94, 14.47), (-62.68, -36.38, 13.99), (52.92, -38.6, 12.0), (59.01, -33.72, 3.0), (54.33, -37.89, 3.0), (59.77, -31.88, 1.606), (59.87, -32.4, 3.0), (59.13, -33.4, 2.282), (-62.92, -36.71, 13.39), (58.58, -33.02, 1.011), (58.92, -33.25, 1.606), (58.58, -33.02, 1.011), (58.58, -33.02, 1.011), (-64.18, -35.68, 13.39), (-64.36, -35.87, 12.72), (56.7, -33.48, 0.195), (-64.29, -36.05, 12.0), (-63.08, -36.92, 12.72), (58.01, -34.94, 3.0), (58.11, -34.69, 2.282), (-63.06, -37.03, 12.0), (57.92, -34.53, 1.606), (-64.29, -36.05, 3.0), (57.6, -34.26, 1.011), (-61.73, -37.89, 12.0), (57.19, -33.9, 0.531), (-63.06, -37.03, 3.0), (56.13, -34.98, 0.531), (55.69, -34.51, 0.195), (54.57, -35.43, 0.195), (56.5, -35.38, 1.011), (56.78, -35.68, 1.606), (54.95, -35.94, 0.531), (53.58, -35.23, 0.022), (56.96, -35.87, 2.282), (56.89, -36.05, 3.0), (55.28, -36.38, 1.011), (-63.61, -34.01, 0.195), (-62.54, -34.98, 0.195), (55.52, -36.71, 1.606), (55.67, -36.92, 2.282), (-64.07, -34.46, 0.531), (-65.08, -33.32, 0.531), (-64.47, -34.83, 1.011), (54.16, -37.59, 1.606), (53.95, -37.24, 1.011), (-62.95, -35.48, 0.531), (-64.76, -35.12, 1.606), (-64.95, -35.3, 2.282), (-66.04, -34.06, 2.282), (53.68, -36.77, 0.531), (-65.83, -33.9, 1.606), (-63.3, -35.9, 1.011), (-63.56, -36.21, 1.606), (54.29, -37.81, 2.282), (-65.94, -32.08, 0.531), (53.44, -37.98, 13.39), (53.25, -37.61, 13.99), (53.01, -37.13, 14.47), (-65.51, -33.65, 1.011), (51.38, -37.13, 14.81), (50.0, -37.56, 14.81), (51.8, -38.24, 13.99), (51.61, -37.73, 14.47), (51.95, -38.63, 13.39), (-66.41, -32.36, 1.011), (-66.76, -32.58, 1.606), (52.04, -38.87, 12.72), (50.39, -39.11, 13.39), (50.29, -38.71, 13.99), (-66.98, -32.71, 2.282), (50.46, -39.36, 12.72), (51.44, -39.17, 12.0), (-66.41, -33.72, 3.0), (-65.41, -34.94, 3.0), (50.16, -38.19, 14.47), (49.91, -39.57, 12.0), (48.83, -39.67, 12.72), (48.79, -39.42, 13.39), (48.74, -39.01, 13.99), (-61.37, -35.84, 0.195), (46.76, -37.57, 14.93), (44.08, -37.79, 14.86), (46.76, -38.2, 14.7), (47.11, -37.26, 14.98), (48.57, -37.84, 14.81), (-61.73, -36.37, 0.531), (48.66, -38.47, 14.47), (-62.39, -37.38, 2.282), (47.17, -39.55, 13.39), (47.14, -38.6, 14.47), (44.08, -38.45, 14.57), (46.76, -38.77, 14.35), (-61.73, -37.89, 3.0), (46.76, -39.6, 13.3), (48.34, -39.82, 12.0), (51.13, -36.46, 0.022), (-63.73, -36.41, 2.282), (53.35, -36.21, 0.195), (23.03, -39.47, 13.55)], [], [(0, 1, 2), (3, 4, 5), (6, 2, 1), (7, 6, 1), (8, 1, 9), (8, 10, 1), (11, 7, 1), (1, 10, 11), (12, 13, 1), (9, 1, 13), (14, 15, 16), (17, 12, 1), (1, 18, 19), (19, 17, 1), (15, 14, 20), (21, 22, 23), (23, 22, 24), (24, 22, 25), (26, 25, 22), (27, 26, 22), (28, 29, 20), (30, 27, 22), (31, 32, 29), (33, 30, 22), (32, 20, 29), (34, 33, 22), (35, 34, 22), (22, 36, 35), (22, 37, 38), (38, 36, 22), (32, 39, 15), (15, 20, 32), (40, 41, 42), (43, 40, 42), (44, 43, 42), (45, 44, 42), (46, 32, 31), (46, 39, 32), (47, 48, 49), (50, 49, 42), (48, 51, 52), (53, 39, 54), (51, 48, 55), (16, 53, 56), (57, 48, 58), (4, 16, 56), (16, 15, 53), (58, 48, 59), (59, 48, 47), (15, 39, 53), (56, 5, 4), (60, 61, 42), (62, 42, 61), (42, 41, 63), (60, 42, 63), (64, 42, 62), (50, 42, 65), (64, 65, 42), (66, 48, 67), (68, 67, 48), (69, 70, 71), (57, 72, 48), (72, 73, 48), (73, 55, 48), (68, 48, 52), (42, 49, 48), (71, 74, 69), (75, 76, 77), (78, 79, 54), (54, 39, 78), (54, 79, 76), (76, 75, 54), (75, 53, 54), (80, 81, 79), (82, 74, 77), (80, 79, 78), (82, 76, 83), (77, 76, 82), (56, 53, 75), (78, 39, 46), (78, 46, 84), (85, 86, 87), (82, 83, 69), (81, 76, 79), (81, 83, 76), (78, 88, 80), (69, 74, 82), (88, 78, 84), (31, 89, 46), (87, 84, 89), (87, 90, 84), (88, 84, 90), (84, 46, 89), (87, 86, 91), (92, 93, 94), (95, 94, 93), (96, 93, 92), (98, 99, 100), (81, 106, 83), (108, 109, 110), (98, 109, 111), (109, 98, 110), (112, 113, 114), (115, 116, 117), (98, 100, 119), (123, 124, 83), (123, 83, 106), (106, 125, 123), (126, 125, 90), (105, 101, 127), (102, 128, 97), (112, 129, 130), (102, 107, 128), (132, 133, 134), (135, 136, 127), (87, 126, 90), (137, 138, 139), (119, 140, 110), (98, 119, 110), (112, 114, 141), (112, 141, 129), (110, 140, 108), (114, 108, 141), (133, 142, 134), (143, 144, 145), (146, 130, 129), (146, 133, 130), (147, 117, 116), (118, 128, 107), (151, 152, 138), (120, 127, 131), (120, 105, 127), (152, 153, 138), (153, 139, 138), (151, 138, 149), (154, 155, 156), (157, 158, 159), (155, 160, 156), (161, 162, 163), (160, 164, 156), (164, 165, 156), (166, 167, 168), (121, 128, 118), (169, 144, 170), (171, 166, 172), (173, 172, 166), (174, 166, 171), (175, 166, 174), (176, 177, 178), (179, 180, 181), (182, 166, 183), (183, 166, 175), (184, 166, 182), (166, 185, 167), (166, 184, 185), (156, 165, 186), (187, 156, 186), (188, 156, 187), (189, 156, 188), (190, 156, 189), (191, 192, 193), (194, 156, 195), (196, 156, 194), (190, 195, 156), (197, 166, 198), (199, 200, 201), (200, 202, 201), (202, 203, 178), (198, 166, 168), (202, 178, 201), (133, 146, 142), (200, 204, 202), (205, 203, 206), (193, 192, 205), (204, 206, 202), (206, 203, 202), (206, 204, 207), (207, 208, 206), (208, 209, 206), (209, 205, 206), (209, 193, 205), (210, 211, 212), (210, 213, 214), (210, 214, 211), (215, 147, 116), (216, 215, 116), (210, 217, 218), (219, 217, 220), (221, 222, 220), (222, 223, 220), (224, 225, 226), (227, 220, 228), (220, 223, 228), (226, 229, 224), (230, 231, 220), (227, 232, 220), (230, 220, 233), (225, 224, 234), (235, 220, 231), (232, 233, 220), (225, 234, 236), (237, 119, 100), (238, 220, 235), (220, 238, 219), (239, 176, 178), (240, 237, 241), (100, 241, 237), (210, 242, 243), (244, 210, 245), (246, 210, 244), (242, 210, 247), (248, 229, 226), (243, 213, 210), (229, 249, 224), (144, 169, 240), (229, 248, 249), (144, 250, 170), (240, 241, 144), (248, 177, 249), (251, 177, 248), (218, 252, 210), (245, 210, 252), (247, 210, 246), (210, 220, 217), (176, 249, 177), (176, 224, 249), (144, 253, 250), (122, 128, 121), (254, 255, 199), (199, 201, 254), (201, 178, 254), (256, 255, 251), (255, 254, 251), (177, 254, 178), (248, 257, 251), (256, 251, 257), (177, 251, 254), (258, 257, 248), (257, 259, 256), (260, 261, 262), (261, 260, 263), (192, 239, 205), (205, 239, 203), (192, 234, 239), (239, 178, 203), (239, 224, 176), (225, 236, 264), (264, 265, 225), (224, 239, 234), (266, 236, 234), (267, 268, 269), (269, 270, 267), (271, 264, 236), (271, 236, 266), (192, 272, 234), (271, 273, 264), (272, 266, 234), (272, 192, 191), (191, 274, 272), (274, 275, 266), (271, 266, 275), (266, 272, 274), (276, 115, 277), (248, 278, 279), (248, 226, 278), (225, 265, 278), (265, 280, 278), (265, 264, 280), (281, 277, 115), (282, 278, 280), (226, 225, 278), (279, 283, 248), (284, 281, 115), (257, 285, 259), (258, 285, 257), (283, 285, 258), (248, 283, 258), (275, 268, 271), (271, 268, 273), (287, 283, 288), (289, 288, 278), (282, 280, 264), (193, 209, 290), (291, 274, 191), (291, 292, 275), (291, 275, 274), (293, 294, 207), (290, 191, 193), (295, 207, 296), (297, 207, 298), (299, 207, 297), (207, 299, 296), (297, 300, 299), (298, 300, 297), (296, 301, 295), (301, 296, 302), (299, 302, 296), (299, 300, 302), (298, 303, 300), (209, 208, 294), (208, 207, 294), (304, 293, 295), (293, 305, 306), (307, 305, 293), (293, 304, 307), (207, 295, 293), (308, 293, 306), (307, 309, 305), (307, 304, 309), (268, 275, 292), (269, 268, 292), (308, 306, 310), (305, 311, 306), (310, 306, 311), (309, 311, 305), (209, 312, 290), (209, 294, 312), (313, 314, 290), (290, 312, 313), (312, 315, 313), (312, 294, 315), (294, 293, 315), (293, 316, 315), (317, 313, 318), (319, 320, 321), (322, 318, 319), (315, 319, 318), (321, 322, 319), (313, 315, 318), (319, 315, 316), (316, 320, 319), (321, 323, 324), (321, 320, 323), (325, 291, 191), (191, 290, 325), (290, 314, 325), (326, 292, 291), (291, 327, 326), (291, 325, 327), (314, 327, 325), (326, 328, 292), (314, 313, 317), (329, 327, 314), (314, 317, 329), (327, 329, 326), (330, 331, 328), (326, 330, 328), (329, 332, 333), (330, 329, 333), (334, 333, 335), (333, 331, 330), (333, 334, 331), (329, 330, 326), (317, 332, 329), (336, 337, 332), (332, 337, 333), (337, 336, 338), (337, 338, 335), (322, 339, 317), (332, 317, 339), (318, 322, 317), (339, 322, 340), (339, 340, 341), (322, 321, 324), (340, 322, 324), (341, 332, 339), (336, 332, 341), (341, 338, 336), (341, 340, 338), (338, 342, 343), (338, 343, 344), (323, 345, 324), (346, 347, 348), (340, 346, 338), (347, 349, 348), (348, 342, 338), (348, 338, 346), (346, 324, 345), (345, 347, 346), (340, 324, 346), (350, 345, 323), (351, 320, 316), (352, 269, 328), (292, 328, 269), (334, 353, 331), (334, 335, 353), (333, 337, 335), (331, 352, 328), (338, 344, 335), (354, 355, 335), (344, 356, 335), (349, 137, 348), (342, 137, 343), (342, 348, 137), (344, 343, 356), (357, 356, 343), (137, 139, 357), (137, 357, 343), (269, 352, 270), (358, 270, 352), (331, 359, 358), (331, 358, 352), (353, 355, 331), (353, 335, 355), (354, 335, 356), (268, 267, 273), (283, 287, 285), (279, 288, 283), (279, 278, 288), (278, 282, 289), (360, 303, 361), (362, 303, 360), (363, 303, 362), (364, 365, 289), (282, 366, 289), (366, 364, 289), (367, 285, 287), (365, 368, 289), (368, 287, 288), (289, 368, 288), (369, 370, 368), (371, 367, 369), (287, 370, 367), (370, 369, 367), (287, 368, 370), (372, 273, 267), (372, 373, 273), (282, 264, 373), (282, 373, 366), (373, 364, 366), (264, 273, 373), (374, 373, 375), (373, 372, 375), (364, 373, 374), (372, 267, 375), (267, 376, 375), (377, 365, 378), (364, 378, 365), (364, 379, 378), (368, 365, 377), (377, 380, 368), (378, 380, 377), (380, 378, 381), (368, 380, 382), (382, 383, 368), (382, 380, 381), (381, 384, 382), (385, 369, 383), (385, 371, 369), (369, 368, 383), (383, 386, 385), (383, 387, 386), (383, 382, 387), (388, 389, 387), (389, 386, 387), (382, 384, 387), (387, 384, 388), (390, 389, 388), (375, 391, 374), (364, 374, 379), (376, 391, 375), (391, 392, 393), (381, 378, 394), (379, 374, 391), (394, 378, 379), (391, 393, 379), (393, 395, 379), (379, 395, 394), (391, 376, 392), (392, 396, 393), (396, 395, 393), (396, 397, 395), (394, 398, 399), (395, 398, 394), (384, 381, 394), (399, 384, 394), (398, 400, 399), (400, 401, 399), (384, 399, 401), (401, 388, 384), (401, 390, 388), (400, 402, 401), (402, 390, 401), (397, 398, 395), (397, 403, 398), (403, 400, 398), (403, 404, 400), (404, 1, 400), (1, 402, 400), (402, 1, 405), (407, 405, 0), (1, 0, 405), (2, 361, 0), (407, 0, 408), (408, 0, 361), (2, 6, 361), (360, 361, 6), (7, 362, 360), (7, 360, 6), (362, 7, 363), (11, 363, 7), (10, 409, 11), (404, 18, 1), (410, 18, 404), (301, 411, 295), (303, 363, 300), (412, 303, 298), (412, 298, 413), (409, 300, 363), (412, 361, 303), (363, 11, 409), (8, 415, 409), (8, 409, 10), (415, 8, 9), (415, 9, 416), (416, 9, 13), (416, 13, 417), (417, 13, 12), (417, 12, 418), (418, 12, 17), (418, 17, 419), (419, 17, 19), (419, 19, 420), (420, 19, 18), (410, 421, 18), (420, 18, 421), (421, 410, 21), (406, 285, 367), (301, 302, 417), (417, 418, 301), (418, 419, 301), (419, 420, 301), (411, 301, 420), (421, 411, 420), (416, 417, 302), (415, 416, 302), (302, 300, 415), (409, 415, 300), (404, 422, 410), (423, 403, 397), (304, 295, 424), (411, 424, 295), (421, 425, 411), (23, 425, 21), (421, 21, 425), (425, 23, 426), (425, 426, 424), (424, 411, 425), (270, 427, 267), (376, 267, 427), (428, 392, 427), (392, 429, 396), (397, 396, 423), (429, 423, 396), (21, 410, 422), (22, 21, 422), (430, 422, 404), (430, 404, 403), (308, 310, 431), (432, 433, 309), (309, 304, 424), (311, 309, 433), (23, 24, 426), (426, 24, 25), (426, 25, 434), (434, 25, 26), (434, 26, 435), (27, 432, 26), (435, 26, 432), (309, 424, 435), (434, 435, 424), (432, 309, 435), (426, 434, 424), (432, 27, 30), (432, 30, 433), (433, 30, 33), (433, 33, 436), (436, 33, 34), (436, 34, 437), (437, 34, 35), (437, 35, 438), (438, 35, 439), (310, 311, 437), (437, 438, 310), (438, 439, 310), (439, 440, 310), (436, 437, 311), (433, 436, 311), (359, 331, 355), (442, 431, 440), (443, 431, 442), (431, 310, 440), (355, 444, 359), (445, 406, 367), (270, 446, 427), (270, 358, 446), (446, 359, 447), (448, 359, 444), (448, 447, 359), (448, 450, 447), (446, 358, 359), (354, 444, 355), (156, 451, 452), (156, 453, 451), (354, 454, 448), (444, 354, 448), (455, 456, 156), (154, 156, 456), (456, 457, 154), (155, 154, 458), (452, 455, 156), (457, 458, 154), (354, 459, 454), (458, 160, 155), (356, 459, 354), (460, 165, 164), (459, 461, 454), (462, 459, 463), (464, 459, 462), (465, 453, 466), (356, 357, 459), (139, 467, 462), (463, 139, 462), (466, 173, 465), (463, 357, 139), (463, 459, 357), (196, 466, 453), (156, 196, 453), (468, 453, 469), (470, 174, 171), (428, 429, 392), (174, 470, 175), (175, 471, 183), (472, 473, 196), (194, 472, 196), (376, 427, 392), (473, 474, 173), (466, 473, 173), (475, 428, 427), (183, 476, 182), (427, 446, 475), (182, 476, 184), (185, 477, 167), (423, 429, 478), (165, 479, 186), (480, 187, 186), (480, 186, 479), (428, 481, 429), (187, 480, 188), (481, 478, 429), (428, 475, 481), (472, 194, 195), (446, 447, 475), (166, 465, 173), (450, 448, 482), (448, 454, 482), (166, 483, 465), (482, 484, 450), (478, 481, 450), (481, 475, 450), (478, 450, 484), (450, 475, 447), (166, 485, 483), (423, 430, 403), (430, 423, 486), (423, 478, 486), (487, 488, 22), (22, 422, 487), (422, 430, 487), (489, 166, 490), (197, 490, 166), (430, 486, 487), (198, 491, 197), (166, 489, 485), (478, 484, 486), (168, 167, 492), (168, 492, 198), (491, 493, 197), (456, 455, 212), (212, 455, 210), (486, 494, 487), (484, 494, 486), (495, 484, 482), (212, 457, 456), (242, 496, 243), (213, 243, 497), (498, 214, 213), (498, 211, 214), (211, 499, 212), (218, 217, 500), (501, 502, 503), (252, 218, 500), (502, 494, 504), (219, 505, 506), (502, 504, 503), (495, 504, 484), (494, 484, 504), (490, 221, 489), (220, 489, 221), (488, 502, 501), (488, 487, 502), (507, 222, 221), (490, 493, 221), (502, 487, 494), (495, 508, 504), (482, 454, 461), (509, 482, 461), (461, 459, 509), (508, 509, 459), (459, 464, 508), (482, 509, 495), (467, 510, 462), (507, 223, 222), (510, 464, 462), (510, 511, 464), (511, 512, 464), (228, 223, 513), (511, 514, 512), (514, 503, 512), (503, 504, 512), (508, 512, 504), (515, 516, 517), (495, 509, 508), (514, 501, 503), (508, 464, 512), (518, 227, 513), (228, 513, 227), (232, 519, 233), (233, 519, 230), (520, 230, 519), (231, 230, 520), (505, 238, 235), (219, 238, 505), (521, 245, 252), (511, 522, 514), (244, 245, 521), (523, 246, 244), (524, 86, 525), (526, 247, 246), (526, 246, 523), (496, 242, 247), (496, 247, 526), (22, 488, 37), (527, 37, 488), (528, 210, 455), (439, 35, 36), (38, 440, 36), (439, 36, 440), (440, 38, 37), (440, 37, 442), (527, 442, 37), (255, 256, 529), (220, 530, 489), (528, 531, 532), (532, 210, 528), (256, 259, 529), (204, 533, 207), (534, 207, 533), (535, 530, 220), (220, 536, 535), (220, 210, 532), (220, 532, 536), (537, 534, 538), (539, 534, 540), (541, 540, 534), (534, 537, 541), (413, 207, 539), (534, 539, 207), (413, 298, 207), (542, 543, 544), (545, 537, 538), (546, 542, 547), (545, 548, 537), (540, 549, 550), (539, 550, 413), (542, 544, 551), (540, 550, 539), (541, 548, 540), (541, 537, 548), (534, 552, 538), (543, 553, 544), (554, 552, 555), (293, 308, 552), (554, 556, 552), (544, 557, 558), (553, 557, 544), (559, 538, 560), (556, 561, 560), (562, 551, 544), (563, 554, 555), (562, 544, 558), (559, 560, 561), (556, 554, 561), (563, 561, 554), (555, 552, 308), (564, 557, 565), (564, 558, 557), (351, 323, 320), (565, 566, 564), (566, 567, 564), (558, 567, 562), (350, 323, 351), (558, 564, 567), (389, 568, 386), (42, 569, 45), (407, 45, 405), (570, 547, 571), (572, 570, 571), (551, 571, 542), (571, 547, 542), (546, 547, 573), (547, 574, 573), (570, 574, 547), (40, 575, 576), (40, 576, 41), (43, 577, 575), (43, 575, 40), (44, 578, 577), (44, 577, 43), (579, 580, 572), (580, 581, 570), (44, 45, 578), (408, 578, 45), (407, 408, 45), (412, 550, 578), (578, 408, 412), (575, 577, 550), (361, 412, 408), (577, 578, 550), (570, 572, 580), (574, 570, 581), (538, 559, 582), (545, 538, 582), (583, 584, 572), (47, 585, 586), (47, 586, 59), (587, 588, 559), (572, 584, 579), (585, 589, 582), (559, 585, 582), (571, 583, 572), (583, 567, 590), (566, 591, 567), (592, 593, 545), (545, 582, 594), (590, 567, 591), (49, 585, 47), (50, 594, 589), (50, 589, 49), (583, 562, 567), (571, 551, 562), (585, 49, 589), (571, 562, 583), (594, 582, 589), (591, 452, 590), (452, 451, 590), (587, 559, 561), (583, 451, 584), (583, 590, 451), (595, 596, 563), (453, 468, 451), (555, 597, 563), (597, 598, 563), (584, 451, 468), (431, 597, 555), (431, 555, 308), (598, 595, 563), (431, 443, 597), (468, 579, 584), (599, 68, 52), (599, 52, 51), (599, 51, 598), (600, 597, 443), (598, 597, 599), (595, 598, 55), (51, 55, 598), (595, 55, 73), (595, 73, 596), (72, 601, 596), (72, 596, 73), (57, 587, 601), (57, 601, 72), (58, 588, 587), (58, 587, 57), (59, 586, 588), (59, 588, 58), (543, 542, 602), (602, 542, 546), (546, 603, 602), (601, 561, 596), (587, 561, 601), (586, 559, 588), (585, 559, 586), (561, 563, 596), (604, 602, 603), (413, 550, 412), (546, 605, 603), (605, 606, 603), (540, 548, 549), (594, 592, 545), (548, 607, 549), (608, 41, 576), (576, 575, 550), (550, 549, 576), (608, 576, 549), (65, 592, 594), (65, 594, 50), (64, 593, 592), (64, 592, 65), (62, 609, 593), (62, 593, 64), (610, 605, 546), (61, 611, 609), (61, 609, 62), (60, 607, 611), (60, 611, 61), (612, 603, 613), (63, 608, 607), (63, 607, 60), (608, 63, 41), (614, 603, 615), (548, 545, 609), (593, 609, 545), (611, 548, 609), (608, 549, 607), (607, 548, 611), (543, 602, 604), (614, 604, 603), (604, 616, 553), (617, 522, 511), (553, 543, 604), (614, 618, 604), (618, 277, 616), (614, 615, 618), (277, 619, 616), (616, 604, 618), (617, 511, 510), (619, 557, 616), (557, 553, 616), (605, 610, 606), (610, 574, 620), (610, 546, 573), (66, 527, 488), (573, 574, 610), (620, 621, 610), (622, 260, 620), (488, 623, 66), (581, 622, 574), (620, 574, 622), (260, 621, 620), (624, 625, 581), (442, 66, 443), (527, 66, 442), (67, 443, 66), (68, 600, 443), (68, 443, 67), (68, 599, 600), (599, 597, 600), (200, 626, 204), (200, 199, 626), (626, 199, 627), (199, 255, 627), (628, 160, 458), (628, 629, 160), (164, 160, 629), (529, 627, 255), (164, 629, 460), (165, 460, 479), (260, 262, 621), (606, 613, 603), (612, 615, 603), (630, 259, 285), (618, 631, 277), (613, 606, 610), (632, 633, 621), (556, 560, 552), (560, 538, 552), (634, 635, 458), (458, 457, 634), (629, 628, 635), (499, 634, 457), (460, 629, 635), (465, 469, 453), (469, 579, 468), (622, 581, 625), (625, 260, 622), (347, 636, 349), (347, 345, 636), (636, 345, 350), (637, 472, 638), (466, 196, 473), (172, 173, 474), (639, 640, 638), (473, 472, 637), (473, 637, 474), (472, 639, 638), (641, 642, 635), (479, 642, 480), (641, 635, 634), (628, 458, 635), (635, 642, 460), (480, 643, 188), (644, 189, 643), (188, 643, 189), (189, 644, 640), (189, 640, 190), (639, 195, 640), (190, 640, 195), (195, 639, 472), (645, 638, 644), (640, 644, 638), (643, 645, 644), (479, 460, 642), (480, 645, 643), (645, 480, 642), (579, 469, 646), (646, 647, 579), (648, 350, 351), (260, 625, 263), (170, 649, 316), (624, 581, 580), (316, 293, 170), (650, 491, 651), (651, 477, 652), (474, 637, 653), (654, 471, 653), (655, 171, 474), (172, 474, 171), (171, 655, 470), (470, 471, 175), (471, 656, 183), (657, 658, 568), (568, 389, 657), (655, 653, 470), (474, 653, 655), (471, 470, 653), (183, 656, 476), (389, 390, 657), (476, 659, 184), (477, 185, 659), (184, 659, 185), (660, 167, 477), (167, 660, 492), (661, 514, 522), (476, 652, 659), (477, 659, 652), (471, 654, 656), (656, 654, 476), (652, 476, 654), (660, 477, 651), (662, 507, 663), (580, 579, 647), (501, 661, 488), (501, 514, 661), (647, 624, 580), (664, 665, 647), (467, 617, 510), (646, 664, 647), (624, 665, 666), (624, 647, 665), (119, 667, 140), (159, 163, 162), (665, 668, 666), (626, 669, 204), (664, 670, 671), (671, 668, 665), (665, 664, 671), (672, 668, 673), (668, 674, 673), (672, 666, 668), (671, 674, 668), (636, 675, 349), (351, 316, 649), (137, 349, 676), (646, 677, 664), (469, 677, 646), (469, 483, 677), (385, 678, 371), (405, 569, 402), (483, 469, 465), (670, 664, 677), (677, 483, 670), (678, 386, 568), (679, 670, 680), (568, 658, 678), (385, 386, 678), (671, 670, 679), (679, 681, 671), (657, 390, 402), (674, 671, 681), (467, 682, 617), (139, 683, 467), (680, 684, 685), (686, 687, 617), (522, 687, 661), (684, 483, 485), (688, 623, 661), (485, 685, 684), (684, 670, 483), (684, 680, 670), (689, 679, 690), (679, 680, 690), (679, 689, 681), (689, 674, 681), (689, 691, 674), (691, 692, 693), (689, 692, 691), (680, 694, 695), (694, 696, 695), (697, 692, 689), (690, 697, 689), (680, 685, 694), (680, 695, 690), (696, 697, 695), (697, 690, 695), (263, 698, 699), (263, 700, 698), (700, 666, 701), (624, 666, 625), (701, 698, 700), (666, 700, 625), (700, 263, 625), (701, 702, 703), (673, 701, 672), (673, 702, 701), (701, 666, 672), (699, 698, 701), (702, 704, 703), (705, 704, 673), (691, 705, 674), (705, 673, 674), (691, 693, 705), (673, 704, 702), (704, 706, 707), (705, 693, 704), (704, 693, 706), (704, 708, 703), (626, 709, 669), (626, 627, 709), (710, 669, 709), (285, 406, 630), (711, 697, 712), (712, 94, 711), (94, 713, 711), (713, 693, 711), (713, 706, 693), (713, 707, 706), (693, 692, 711), (692, 697, 711), (714, 529, 259), (715, 534, 533), (129, 141, 716), (108, 716, 141), (140, 667, 552), (716, 108, 534), (108, 140, 552), (552, 534, 108), (491, 198, 492), (490, 197, 493), (675, 717, 349), (263, 699, 261), (701, 718, 699), (707, 719, 704), (720, 719, 713), (94, 95, 713), (492, 651, 491), (660, 651, 492), (632, 621, 262), (276, 277, 631), (721, 631, 615), (610, 633, 613), (612, 722, 721), (615, 612, 721), (618, 615, 631), (723, 612, 613), (612, 723, 724), (649, 648, 351), (725, 276, 726), (293, 552, 170), (631, 721, 722), (633, 723, 613), (610, 621, 633), (262, 727, 632), (612, 724, 728), (728, 729, 730), (724, 729, 728), (724, 731, 732), (724, 732, 729), (728, 733, 612), (734, 730, 729), (730, 733, 728), (612, 733, 722), (735, 733, 736), (250, 649, 170), (733, 730, 736), (730, 734, 736), (736, 734, 737), (738, 737, 734), (733, 631, 722), (733, 735, 631), (739, 734, 740), (734, 729, 740), (739, 738, 734), (739, 741, 738), (737, 738, 741), (735, 736, 726), (736, 737, 726), (737, 725, 726), (735, 276, 631), (405, 45, 569), (735, 726, 276), (742, 743, 741), (743, 737, 741), (658, 657, 744), (569, 657, 402), (745, 657, 569), (633, 731, 724), (724, 723, 633), (732, 731, 746), (732, 747, 748), (371, 678, 749), (739, 740, 748), (748, 729, 732), (48, 66, 623), (740, 729, 748), (750, 687, 686), (731, 633, 727), (727, 746, 731), (633, 632, 727), (732, 746, 751), (751, 747, 732), (746, 752, 753), (753, 751, 746), (753, 754, 751), (746, 727, 752), (262, 752, 727), (754, 747, 751), (754, 755, 747), (262, 756, 752), (756, 753, 752), (757, 739, 748), (522, 617, 687), (688, 661, 687), (741, 758, 742), (758, 759, 742), (488, 661, 623), (739, 758, 741), (683, 139, 153), (760, 757, 748), (142, 715, 134), (761, 759, 758), (761, 739, 757), (758, 739, 761), (762, 759, 761), (760, 748, 747), (757, 760, 763), (763, 762, 761), (761, 757, 763), (755, 760, 747), (760, 755, 764), (764, 763, 760), (764, 765, 763), (765, 766, 763), (766, 762, 763), (767, 637, 638), (768, 769, 709), (768, 714, 769), (634, 770, 641), (753, 756, 771), (771, 754, 753), (667, 119, 237), (754, 772, 755), (772, 764, 755), (773, 766, 774), (766, 767, 774), (638, 774, 767), (774, 638, 645), (774, 645, 773), (770, 766, 641), (641, 766, 775), (775, 766, 773), (642, 775, 773), (642, 773, 645), (775, 642, 641), (261, 756, 262), (650, 651, 776), (776, 651, 652), (777, 778, 653), (637, 767, 653), (653, 767, 777), (765, 779, 766), (779, 765, 764), (766, 780, 767), (777, 767, 780), (781, 780, 776), (782, 776, 780), (780, 781, 778), (650, 776, 782), (652, 781, 776), (781, 652, 778), (654, 778, 652), (654, 653, 778), (701, 703, 718), (783, 784, 785), (707, 713, 719), (720, 713, 95), (786, 787, 718), (517, 516, 788), (718, 703, 786), (703, 708, 786), (708, 704, 719), (261, 789, 756), (261, 699, 789), (787, 786, 708), (790, 791, 708), (708, 719, 790), (792, 710, 793), (134, 715, 794), (720, 791, 790), (790, 719, 720), (795, 95, 796), (797, 95, 795), (95, 797, 720), (720, 797, 791), (771, 798, 754), (754, 798, 772), (756, 799, 771), (789, 799, 756), (800, 771, 799), (772, 798, 801), (798, 771, 800), (800, 801, 798), (789, 802, 799), (799, 803, 800), (789, 718, 802), (789, 699, 718), (804, 718, 787), (804, 805, 803), (716, 806, 129), (803, 802, 804), (802, 718, 804), (801, 800, 803), (803, 807, 801), (803, 799, 802), (129, 806, 146), (142, 146, 808), (805, 807, 803), (240, 809, 237), (667, 237, 809), (181, 810, 811), (708, 812, 804), (181, 180, 810), (787, 708, 804), (813, 805, 812), (812, 805, 804), (814, 815, 816), (814, 816, 805), (138, 128, 122), (815, 817, 818), (807, 816, 815), (816, 807, 805), (813, 812, 791), (812, 708, 791), (814, 805, 813), (813, 819, 814), (820, 821, 814), (819, 820, 814), (813, 791, 819), (815, 814, 821), (820, 822, 821), (820, 823, 822), (822, 815, 821), (795, 820, 819), (796, 820, 795), (797, 795, 819), (819, 791, 797), (823, 824, 822), (817, 822, 824), (817, 815, 822), (825, 824, 823), (764, 772, 826), (772, 801, 827), (801, 807, 827), (826, 779, 764), (827, 826, 772), (780, 766, 779), (779, 826, 828), (826, 827, 828), (778, 777, 780), (780, 828, 829), (779, 828, 780), (817, 824, 830), (830, 818, 817), (815, 818, 831), (807, 815, 831), (829, 818, 830), (829, 828, 818), (831, 828, 827), (807, 831, 827), (831, 818, 828), (565, 832, 566), (833, 213, 497), (498, 213, 833), (499, 211, 498), (457, 212, 499), (833, 834, 498), (835, 500, 836), (500, 837, 836), (838, 839, 835), (252, 500, 840), (500, 835, 840), (836, 506, 841), (217, 219, 506), (500, 217, 837), (837, 217, 506), (506, 836, 837), (505, 841, 506), (520, 519, 842), (843, 518, 844), (232, 227, 518), (663, 844, 518), (518, 513, 663), (513, 662, 663), (518, 843, 232), (232, 843, 519), (845, 231, 520), (846, 235, 231), (846, 231, 845), (235, 846, 505), (505, 846, 841), (846, 845, 841), (520, 842, 845), (843, 844, 519), (844, 842, 519), (841, 845, 842), (847, 834, 497), (634, 499, 834), (497, 496, 847), (496, 526, 847), (498, 834, 499), (847, 526, 838), (497, 834, 833), (252, 840, 521), (839, 244, 521), (523, 244, 839), (497, 243, 496), (523, 838, 526), (839, 838, 523), (521, 835, 839), (840, 835, 521), (694, 848, 696), (848, 694, 849), (507, 221, 493), (662, 223, 507), (513, 223, 662), (493, 650, 507), (650, 663, 507), (491, 650, 493), (743, 742, 850), (851, 742, 759), (737, 743, 852), (850, 742, 851), (853, 836, 854), (853, 835, 836), (855, 856, 857), (853, 856, 855), (853, 854, 856), (766, 770, 858), (858, 857, 856), (847, 857, 858), (847, 838, 857), (838, 853, 855), (770, 634, 858), (834, 858, 634), (858, 834, 847), (855, 857, 838), (835, 853, 838), (859, 860, 854), (861, 860, 859), (836, 859, 854), (861, 859, 842), (836, 841, 859), (862, 860, 861), (863, 860, 862), (782, 860, 863), (856, 854, 860), (841, 842, 859), (861, 842, 862), (663, 650, 863), (842, 844, 862), (862, 844, 863), (663, 863, 844), (782, 863, 650), (782, 780, 860), (860, 780, 829), (823, 864, 825), (820, 864, 823), (591, 455, 452), (566, 832, 865), (865, 455, 591), (591, 566, 865), (712, 866, 94), (849, 694, 685), (737, 852, 725), (852, 743, 850), (759, 762, 851), (867, 829, 830), (830, 824, 867), (824, 825, 867), (864, 820, 796), (565, 868, 832), (565, 557, 868), (148, 131, 127), (619, 869, 868), (557, 619, 868), (865, 870, 528), (455, 865, 528), (696, 871, 697), (136, 162, 161), (158, 163, 159), (848, 871, 696), (872, 848, 849), (849, 685, 485), (489, 849, 485), (873, 874, 871), (794, 669, 792), (766, 858, 856), (875, 850, 851), (792, 134, 794), (725, 876, 877), (204, 669, 794), (876, 725, 852), (796, 878, 864), (529, 768, 627), (825, 879, 867), (880, 881, 865), (870, 865, 881), (832, 880, 865), (868, 880, 832), (281, 869, 277), (869, 619, 277), (868, 869, 882), (872, 873, 871), (848, 872, 871), (849, 883, 872), (489, 530, 884), (769, 710, 709), (725, 885, 276), (877, 885, 725), (709, 627, 768), (793, 710, 769), (533, 204, 794), (792, 669, 710), (794, 715, 533), (875, 851, 886), (851, 762, 886), (142, 808, 715), (887, 888, 856), (630, 406, 116), (860, 889, 856), (406, 216, 116), (768, 529, 714), (876, 852, 890), (891, 876, 890), (889, 114, 113), (111, 889, 860), (113, 856, 889), (714, 630, 116), (630, 714, 259), (796, 95, 892), (808, 146, 806), (892, 95, 93), (99, 111, 860), (829, 893, 894), (806, 716, 534), (808, 806, 534), (667, 809, 552), (715, 808, 534), (878, 796, 892), (893, 867, 895), (829, 867, 893), (809, 240, 169), (170, 552, 169), (809, 169, 552), (676, 349, 717), (889, 111, 109), (98, 111, 99), (108, 889, 109), (896, 113, 112), (108, 114, 889), (130, 896, 112), (897, 866, 712), (898, 868, 882), (880, 868, 898), (636, 810, 675), (811, 810, 648), (849, 884, 883), (849, 489, 884), (882, 869, 899), (132, 888, 887), (253, 181, 811), (900, 888, 132), (133, 132, 887), (766, 856, 888), (887, 856, 901), (902, 875, 903), (886, 762, 888), (762, 766, 888), (900, 886, 888), (900, 132, 903), (132, 134, 903), (648, 810, 350), (792, 903, 134), (903, 793, 902), (792, 793, 903), (886, 903, 875), (885, 877, 904), (902, 793, 890), (810, 636, 350), (810, 180, 675), (890, 850, 875), (852, 850, 890), (902, 890, 875), (886, 900, 903), (876, 891, 877), (276, 885, 115), (904, 877, 714), (649, 253, 648), (811, 648, 253), (250, 253, 649), (891, 793, 769), (891, 769, 877), (877, 769, 714), (714, 116, 904), (904, 116, 115), (904, 115, 885), (793, 891, 890), (676, 138, 137), (138, 676, 128), (905, 100, 99), (901, 896, 130), (130, 133, 901), (180, 717, 675), (179, 717, 180), (128, 906, 907), (906, 128, 717), (133, 887, 901), (717, 128, 676), (905, 241, 100), (241, 905, 908), (99, 860, 905), (901, 856, 896), (896, 856, 113), (42, 909, 569), (905, 860, 908), (910, 658, 744), (678, 658, 910), (749, 678, 910), (908, 144, 241), (893, 143, 145), (829, 894, 908), (144, 908, 145), (893, 145, 894), (145, 908, 894), (908, 860, 829), (911, 688, 687), (750, 911, 687), (42, 912, 909), (895, 913, 914), (744, 657, 745), (445, 367, 371), (915, 371, 749), (893, 895, 914), (916, 915, 749), (569, 909, 745), (864, 878, 906), (525, 917, 524), (371, 915, 445), (918, 445, 915), (879, 895, 867), (913, 895, 879), (915, 916, 918), (910, 919, 920), (906, 878, 892), (913, 181, 253), (910, 921, 919), (749, 910, 916), (916, 910, 920), (921, 910, 744), (921, 922, 923), (921, 923, 919), (924, 744, 745), (745, 909, 912), (921, 744, 924), (912, 924, 745), (179, 913, 879), (913, 179, 181), (922, 921, 924), (924, 912, 922), (912, 925, 922), (912, 926, 925), (926, 927, 925), (912, 42, 926), (914, 253, 144), (913, 253, 914), (144, 143, 914), (143, 893, 914), (93, 907, 892), (93, 97, 128), (717, 179, 906), (906, 179, 928), (179, 879, 928), (916, 920, 918), (918, 920, 929), (928, 864, 906), (445, 930, 449), (930, 445, 918), (928, 879, 825), (928, 825, 864), (918, 929, 931), (128, 907, 93), (892, 907, 906), (932, 933, 922), (923, 933, 934), (922, 925, 932), (923, 935, 919), (934, 935, 923), (923, 922, 933), (929, 919, 935), (920, 919, 929), (933, 936, 937), (937, 934, 933), (881, 880, 898), (934, 937, 935), (281, 899, 869), (925, 927, 932), (927, 938, 932), (939, 938, 927), (918, 931, 930), (940, 941, 882), (935, 937, 942), (942, 929, 935), (942, 931, 929), (943, 931, 942), (944, 931, 943), (930, 931, 944), (944, 945, 930), (940, 882, 899), (933, 932, 946), (870, 947, 531), (946, 936, 933), (870, 881, 947), (948, 949, 882), (948, 882, 941), (950, 951, 281), (937, 936, 952), (946, 932, 938), (938, 953, 946), (936, 946, 954), (946, 953, 954), (42, 48, 926), (955, 926, 48), (939, 927, 926), (938, 956, 953), (899, 281, 940), (686, 617, 682), (467, 683, 153), (682, 467, 153), (957, 623, 688), (958, 750, 686), (882, 949, 898), (528, 870, 531), (682, 958, 686), (898, 949, 959), (911, 957, 688), (959, 947, 881), (881, 898, 959), (48, 623, 955), (682, 960, 958), (911, 750, 961), (926, 955, 939), (947, 962, 531), (947, 959, 962), (623, 963, 955), (152, 682, 153), (152, 151, 682), (958, 960, 964), (964, 961, 750), (750, 958, 964), (965, 911, 961), (965, 963, 957), (911, 965, 957), (963, 623, 957), (124, 123, 162), (959, 949, 948), (966, 967, 968), (149, 968, 967), (969, 532, 531), (281, 951, 940), (162, 135, 124), (962, 959, 970), (87, 91, 126), (971, 962, 970), (962, 972, 531), (971, 973, 972), (967, 974, 960), (962, 971, 972), (963, 939, 955), (975, 976, 964), (976, 961, 964), (976, 977, 965), (976, 978, 977), (948, 970, 959), (976, 965, 961), (948, 979, 970), (980, 939, 963), (981, 969, 972), (965, 977, 980), (531, 972, 969), (963, 965, 980), (964, 960, 975), (960, 974, 975), (941, 940, 982), (975, 974, 983), (948, 941, 982), (984, 948, 982), (982, 940, 951), (985, 986, 967), (970, 979, 971), (682, 151, 967), (151, 149, 967), (682, 967, 960), (987, 988, 973), (988, 981, 973), (983, 974, 986), (972, 973, 981), (986, 989, 983), (984, 979, 948), (974, 967, 986), (985, 967, 966), (938, 990, 956), (991, 992, 993), (992, 994, 993), (992, 956, 994), (993, 994, 977), (956, 990, 994), (990, 980, 994), (990, 939, 980), (995, 996, 971), (980, 977, 994), (938, 939, 990), (983, 978, 975), (978, 993, 977), (978, 991, 993), (976, 975, 978), (978, 997, 991), (979, 995, 971), (983, 989, 978), (989, 997, 978), (995, 979, 984), (998, 995, 984), (973, 996, 987), (973, 971, 996), (785, 999, 783), (783, 1000, 1001), (988, 1002, 981), (785, 784, 1003), (1003, 515, 785), (524, 517, 788), (1003, 516, 515), (982, 998, 984), (998, 982, 1004), (998, 1005, 995), (783, 1001, 784), (982, 951, 1004), (516, 1006, 788), (1006, 516, 1007), (1003, 1007, 516), (1008, 1007, 1003), (784, 1008, 1003), (998, 1004, 1005), (784, 1001, 1008), (1007, 1008, 1009), (1008, 1010, 1009), (1001, 1010, 1008), (1006, 1011, 1012), (1006, 1012, 1013), (1009, 1011, 1006), (1009, 1006, 1007), (969, 536, 532), (1014, 1002, 988), (697, 897, 712), (897, 697, 871), (1011, 1009, 1015), (897, 871, 874), (441, 1000, 783), (874, 1016, 897), (873, 872, 883), (1017, 1018, 1000), (92, 94, 866), (873, 883, 1019), (1018, 1020, 1000), (1000, 441, 1017), (1020, 1001, 1000), (530, 535, 884), (535, 1021, 884), (1001, 1020, 1010), (92, 866, 897), (873, 1019, 1022), (1023, 1018, 1017), (1018, 1024, 1020), (1023, 1025, 1018), (1018, 1025, 1024), (1026, 1021, 535), (1027, 1026, 535), (535, 536, 1027), (1028, 1027, 536), (536, 969, 1028), (1016, 1029, 1030), (1010, 1020, 1031), (873, 1029, 1016), (1031, 1009, 1010), (873, 1022, 1029), (1024, 1031, 1020), (1031, 1015, 1009), (1031, 1024, 1015), (874, 873, 1016), (1032, 1033, 1011), (1033, 1034, 1012), (1012, 1011, 1033), (1011, 1015, 1032), (1035, 1036, 1037), (1038, 1034, 1033), (1034, 1039, 1040), (1025, 1041, 1042), (1025, 1042, 1024), (1015, 1024, 1042), (1043, 1044, 1042), (1042, 1044, 1032), (1026, 1019, 1021), (1042, 1032, 1015), (1044, 1045, 1032), (883, 884, 1021), (1032, 1045, 1033), (1045, 1046, 1038), (1038, 1033, 1045), (1021, 1019, 883), (1044, 1043, 1047), (1044, 1047, 1045), (1026, 1022, 1019), (788, 1013, 524), (1048, 1029, 1022), (1006, 1013, 788), (1034, 1049, 1012), (86, 1013, 1049), (86, 524, 1013), (1012, 1049, 1013), (1040, 91, 1049), (1049, 1034, 1040), (1050, 1039, 1038), (1046, 1051, 1038), (148, 1052, 150), (1052, 148, 136), (127, 136, 148), (1030, 1053, 1016), (1054, 85, 1055), (1016, 1053, 897), (1056, 150, 1052), (1053, 92, 897), (150, 1056, 1057), (969, 981, 1028), (1058, 1028, 981), (1029, 1059, 1030), (1027, 1060, 1026), (1027, 1028, 1060), (1058, 1060, 1028), (1061, 158, 1062), (1060, 1063, 1026), (1062, 158, 157), (1063, 1048, 1022), (126, 1061, 1062), (136, 161, 1052), (1064, 158, 1065), (1029, 1048, 1059), (1064, 163, 158), (1022, 1026, 1063), (163, 1064, 161), (1053, 1030, 1066), (158, 1061, 1067), (92, 1053, 96), (1052, 161, 1068), (1066, 1030, 1059), (1002, 1058, 981), (1069, 1068, 1065), (161, 1064, 1068), (1068, 1064, 1065), (1058, 1070, 1060), (1002, 1070, 1058), (1071, 1065, 158), (1002, 1072, 1070), (1070, 1063, 1060), (158, 1067, 1071), (1067, 1061, 126), (126, 1073, 1067), (1059, 1048, 1074), (1075, 1067, 1073), (1069, 1056, 1068), (1056, 1052, 1068), (1048, 1076, 1074), (1077, 1075, 1073), (1063, 1078, 1076), (1070, 1078, 1063), (1048, 1063, 1076), (1079, 150, 1057), (1074, 1066, 1059), (1080, 1057, 1069), (1069, 1057, 1056), (1074, 1081, 1082), (1082, 1083, 1074), (1066, 1083, 1053), (1066, 1074, 1083), (1084, 1083, 1082), (1053, 1085, 96), (1040, 1039, 1073), (1085, 1086, 96), (1034, 1038, 1039), (1087, 1088, 1089), (1069, 1088, 1087), (1065, 1088, 1069), (995, 1005, 1090), (1073, 1039, 1077), (1050, 1077, 1039), (987, 1014, 988), (951, 950, 1091), (1092, 1077, 1050), (950, 1093, 1091), (1091, 1004, 951), (1091, 1005, 1004), (1094, 1095, 1096), (1097, 1096, 1090), (1095, 1090, 1096), (1090, 1095, 995), (1095, 996, 995), (1098, 1080, 1087), (1095, 1094, 987), (1088, 1099, 1089), (1095, 987, 996), (1071, 1075, 1099), (1069, 1087, 1080), (1014, 987, 1094), (1100, 1097, 1005), (1090, 1005, 1097), (1099, 1088, 1065), (1099, 1065, 1071), (1075, 1071, 1067), (1100, 1005, 1091), (1094, 1096, 1101), (1092, 1102, 1103), (1101, 1104, 1094), (1014, 1094, 1104), (1092, 1105, 1102), (1050, 1051, 1092), (1051, 1105, 1092), (1038, 1051, 1050), (1106, 1096, 1097), (1103, 1089, 1099), (1103, 1075, 1077), (1107, 1101, 1108), (1103, 1077, 1092), (1107, 1104, 1101), (1075, 1103, 1099), (281, 284, 1093), (284, 1109, 1093), (1089, 1102, 1110), (284, 1111, 1109), (284, 1112, 1111), (1102, 1089, 1103), (1093, 950, 281), (1102, 1113, 1114), (1091, 1093, 1115), (1091, 1115, 1100), (1102, 1114, 1110), (1116, 1097, 1100), (1110, 1098, 1087), (1089, 1110, 1087), (1062, 157, 126), (86, 1049, 91), (1116, 1117, 1106), (1073, 126, 1040), (1116, 1118, 1117), (126, 91, 1040), (1100, 1115, 1116), (1106, 1097, 1116), (1096, 1106, 1119), (1096, 1119, 1101), (944, 1120, 945), (945, 449, 930), (1101, 1119, 1108), (1115, 1118, 1116), (1107, 1108, 1121), (1122, 1023, 1017), (1017, 441, 1122), (1108, 1119, 1123), (1122, 441, 449), (1124, 1023, 1122), (1124, 1125, 1126), (1127, 1126, 1125), (1125, 1120, 1127), (1115, 1093, 1109), (1122, 1125, 1124), (1120, 1122, 945), (284, 286, 1112), (1122, 449, 945), (1120, 1125, 1122), (101, 70, 127), (135, 127, 70), (1117, 1119, 1106), (70, 69, 135), (1127, 1128, 1129), (135, 69, 83), (1127, 1129, 1126), (106, 81, 80), (106, 80, 125), (88, 125, 80), (124, 135, 83), (1123, 1119, 1117), (90, 125, 88), (1130, 1108, 1123), (1131, 1121, 1130), (1108, 1130, 1121), (1132, 1133, 1127), (1134, 1121, 1131), (1133, 1135, 1127), (1136, 1118, 1115), (1137, 1138, 1118), (952, 943, 942), (1139, 1140, 1130), (952, 936, 1141), (942, 937, 952), (1123, 1139, 1130), (1117, 1139, 1123), (1138, 1139, 1117), (1140, 1142, 1131), (1131, 1130, 1140), (944, 943, 1132), (1117, 1118, 1138), (1132, 1127, 1120), (1132, 1120, 944), (1141, 954, 1143), (936, 954, 1141), (952, 1141, 1144), (1144, 1133, 952), (1136, 1137, 1118), (1115, 1109, 1136), (1137, 1136, 1145), (1128, 1127, 1135), (1133, 1146, 1135), (1140, 1147, 1142), (1144, 1146, 1133), (1144, 1141, 1143), (952, 1133, 1132), (952, 1132, 943), (1146, 1148, 1135), (956, 1149, 953), (1150, 953, 1149), (953, 1150, 954), (1150, 1143, 954), (1129, 1128, 1148), (1151, 1152, 1153), (1148, 1146, 1144), (1148, 1143, 1151), (1144, 1143, 1148), (1150, 1152, 1143), (1152, 1151, 1143), (1128, 1135, 1148), (1041, 1043, 1042), (1126, 1154, 1124), (1155, 1126, 1129), (1124, 1154, 1023), (1155, 1154, 1126), (1147, 1156, 1142), (1154, 1025, 1023), (1107, 1157, 1104), (1104, 1157, 1014), (28, 1158, 1142), (1072, 1159, 1070), (1159, 1078, 1070), (1154, 1155, 1041), (1072, 1002, 1160), (1160, 1161, 1072), (1154, 1041, 1025), (1002, 1014, 1160), (1041, 1162, 1043), (1078, 1081, 1076), (1155, 1162, 1041), (1159, 1081, 1078), (1081, 1074, 1076), (1083, 1085, 1053), (1081, 1159, 1163), (1164, 1159, 1072), (1164, 1163, 1159), (1161, 1164, 1072), (1160, 1157, 1161), (1081, 1163, 1084), (1043, 1162, 1047), (1163, 1166, 1165), (1164, 1166, 1163), (1082, 1081, 1084), (1160, 1014, 1157), (1148, 1167, 1129), (1168, 1148, 1151), (1162, 1155, 1167), (1167, 1155, 1129), (1153, 1168, 1151), (1085, 1083, 1086), (1168, 1167, 1148), (1169, 1083, 1084), (1153, 1170, 1168), (1167, 1168, 1171), (1107, 1172, 1157), (1167, 1171, 1162), (1161, 1157, 1173), (1172, 1173, 1157), (1168, 1170, 1171), (1170, 1174, 1171), (1173, 1175, 1161), (1174, 1170, 1176), (1175, 1166, 1164), (1175, 1164, 1161), (1047, 1162, 1171), (1171, 1174, 1047), (1177, 1165, 1175), (1174, 1178, 1047), (1178, 1046, 1047), (1046, 1045, 1047), (1169, 1086, 1083), (1179, 1169, 1084), (1149, 1152, 1150), (1179, 1084, 1163), (1163, 1165, 1179), (1177, 1179, 1165), (1180, 1174, 1176), (1179, 1181, 1182), (1051, 1046, 1178), (1169, 1179, 1182), (1182, 1183, 1086), (1086, 1169, 1182), (1181, 1183, 1182), (1177, 1184, 1179), (1179, 1184, 1181), (1184, 1177, 1185), (1166, 1175, 1165), (1181, 1186, 1183), (1086, 1183, 1187), (149, 150, 1079), (1079, 968, 149), (1188, 1173, 1172), (1172, 1189, 1188), (1134, 1189, 1121), (1189, 1172, 1121), (1121, 1172, 1107), (1181, 1184, 1190), (1079, 1191, 968), (1175, 1185, 1177), (1079, 1192, 1191), (1175, 1173, 1185), (1188, 1185, 1173), (1184, 1185, 1193), (1188, 1193, 1185), (1194, 1188, 1189), (1189, 1134, 1194), (1191, 1195, 1196), (1196, 1195, 1197), (1190, 1184, 1193), (966, 1191, 1196), (1190, 1186, 1181), (966, 968, 1191), (1190, 1198, 1199), (1200, 1195, 1192), (1200, 1197, 1195), (1193, 1198, 1190), (1188, 1194, 1193), (1131, 1142, 1158), (1131, 1158, 1134), (1201, 1202, 1203), (1186, 1190, 1199), (1204, 1186, 1199), (1192, 1195, 1191), (1197, 1201, 1205), (1199, 1198, 14), (1206, 1207, 1197), (1197, 1207, 1201), (1194, 1208, 1193), (1134, 1208, 1194), (1134, 1158, 1208), (1198, 1208, 20), (1207, 1202, 1201), (28, 1208, 1158), (28, 20, 1208), (20, 14, 1198), (1198, 1193, 1208), (985, 1209, 989), (989, 1209, 997), (1210, 1138, 1211), (985, 989, 986), (1145, 1212, 1137), (1196, 1213, 1209), (1109, 1111, 1145), (1136, 1109, 1145), (1209, 985, 1196), (1145, 1214, 1212), (985, 966, 1196), (1137, 1212, 1211), (1137, 1211, 1138), (1111, 1214, 1145), (1214, 1111, 1215), (1112, 1215, 1111), (1211, 1212, 1216), (1212, 1217, 1216), (1210, 1139, 1138), (1140, 1210, 1147), (1218, 1210, 1211), (1140, 1139, 1210), (1217, 1214, 1215), (1219, 997, 1209), (1212, 1214, 1217), (1219, 1220, 997), (1147, 1218, 1221), (991, 997, 1220), (1222, 1218, 1216), (1216, 1223, 1222), (1224, 992, 1220), (1218, 1211, 1216), (1220, 992, 991), (1147, 1210, 1218), (1225, 1226, 1221), (1156, 1221, 1226), (1156, 1147, 1221), (1149, 992, 1224), (1226, 28, 1156), (956, 992, 1149), (1142, 1156, 28), (1152, 1227, 1228), (1152, 1228, 1153), (1229, 1217, 1215), (1170, 1153, 1176), (1228, 1176, 1153), (1228, 1202, 1176), (1228, 1203, 1202), (1219, 1209, 1213), (1221, 1222, 1225), (1221, 1218, 1222), (1216, 1217, 1229), (1213, 1196, 1197), (1223, 1216, 1229), (1230, 1225, 1231), (1222, 1231, 1225), (1205, 1213, 1197), (1232, 1222, 1223), (1203, 1224, 1205), (1223, 1233, 1232), (1205, 1201, 1203), (1224, 1220, 1205), (1219, 1213, 1205), (1220, 1219, 1205), (1230, 1226, 1225), (1228, 1227, 1203), (1203, 1227, 1224), (1149, 1224, 1227), (1152, 1149, 1227), (1079, 1057, 1234), (1234, 1192, 1079), (1057, 1080, 1234), (1235, 1236, 1237), (1235, 1238, 286), (1235, 286, 1236), (286, 1238, 1112), (1239, 1112, 1238), (1215, 1112, 1239), (1235, 1237, 1238), (1240, 1234, 1098), (1232, 1231, 1222), (1223, 1229, 1241), (1229, 1215, 1241), (1241, 1233, 1223), (1113, 1105, 1242), (1215, 1239, 1241), (1080, 1098, 1234), (1234, 1240, 1200), (1243, 1232, 1233), (1234, 1200, 1192), (1244, 1233, 1241), (1237, 1239, 1238), (1237, 1236, 1245), (1239, 1237, 1244), (1246, 1244, 1237), (1246, 1237, 1245), (1239, 1244, 1241), (1244, 1037, 1233), (1244, 1246, 1037), (1247, 1180, 1242), (1246, 1035, 1037), (1233, 1037, 1243), (1110, 1240, 1098), (1055, 1232, 1243), (1240, 1110, 1114), (1232, 1055, 1231), (1248, 1243, 1037), (1248, 1037, 1036), (1243, 1248, 1055), (1206, 1197, 1200), (1240, 1114, 1206), (1054, 1055, 1248), (1055, 1249, 1231), (1114, 1113, 1206), (1249, 1230, 1231), (1055, 85, 1249), (1200, 1240, 1206), (1207, 1206, 1113), (85, 89, 1249), (89, 31, 1249), (85, 87, 89), (1230, 1249, 31), (29, 1226, 1230), (29, 1230, 31), (1226, 29, 28), (1113, 1242, 1207), (1187, 3, 1250), (71, 96, 1086), (1251, 1242, 1180), (1187, 1252, 3), (1202, 1207, 1251), (5, 56, 75), (1180, 1176, 1251), (77, 5, 75), (1176, 1202, 1251), (71, 1086, 1187), (1207, 1242, 1251), (1051, 1247, 1105), (1252, 1187, 1183), (1183, 1186, 1252), (1242, 1105, 1247), (1102, 1105, 1113), (1250, 3, 5), (1187, 1250, 71), (1250, 74, 71), (5, 77, 1250), (1250, 77, 74), (16, 4, 1199), (3, 1252, 1204), (1180, 1247, 1174), (1178, 1174, 1247), (1252, 1186, 1204), (4, 3, 1204), (1051, 1178, 1247), (1204, 1199, 4), (16, 1199, 14), (286, 104, 1236), (517, 1253, 515), (85, 917, 525), (525, 86, 85), (1036, 1035, 1253), (999, 1035, 1246), (1246, 1245, 999), (103, 414, 104), (414, 441, 104), (441, 783, 104), (783, 999, 1236), (515, 1253, 1035), (1253, 1248, 1036), (1253, 517, 917), (1236, 104, 783), (1253, 1054, 1248), (524, 917, 517), (1236, 999, 1245), (785, 515, 999), (515, 1035, 999), (1253, 917, 1054), (917, 85, 1054), (125, 126, 157), (123, 159, 162), (125, 157, 123), (159, 123, 157), (162, 136, 135), (445, 449, 441, 414, 103, 104, 286, 284, 115, 117, 147, 215, 216, 406), (107, 102, 97, 93, 96, 71, 70, 101, 105, 120, 131, 148, 150, 149, 138, 122, 121, 118)])
me_suitcase_handle_bar.update()

# ---- objects
ob_suitcase_handle = bpy.data.objects.new('suitcase_handle', me_suitcase_handle_bar)

# ---- transforms, parenting, visibility, modifiers, constraints
ob_suitcase_handle.location = (0.4048, 6.317, 0.8043)

# ---- collection membership
col_collection.objects.link(ob_suitcase_handle)

# ---- scene / render settings (as saved in the file)
scene.frame_start = 1; scene.frame_end = 250; scene.frame_set(0)
scene.render.engine = 'BLENDER_EEVEE_NEXT'
scene.cycles.sampling_pattern = 'TABULATED_SOBOL'
scene.cycles.use_light_tree = False
scene.view_settings.view_transform = 'Filmic'
scene.unit_settings.scale_length = 0.01
bpy.context.view_layer.update()

# ---- added for rendering (the .blend has no active camera and no usable light): camera, sun
cam_auto = bpy.data.cameras.new('AutoCamera')
cam_auto.lens = 50.0
cam_auto.sensor_width = 36.0
cam_auto.clip_end = 2389.94
ob_auto_camera = bpy.data.objects.new('AutoCamera', cam_auto)
scene.collection.objects.link(ob_auto_camera)
ob_auto_camera.location = (132.884, -164.498, 117.248)
ob_auto_camera.rotation_euler = (1.09748, -7.21219e-08, 0.694738)
scene.camera = ob_auto_camera
light_auto_sun = bpy.data.lights.new('AutoSun', 'SUN')
light_auto_sun.energy = 3.0
light_auto_sun.angle = 0.0523599
ob_auto_sun = bpy.data.objects.new('AutoSun', light_auto_sun)
scene.collection.objects.link(ob_auto_sun)
ob_auto_sun.rotation_euler = (0.872665, 0.174533, 0.523599)
bpy.context.view_layer.update()
